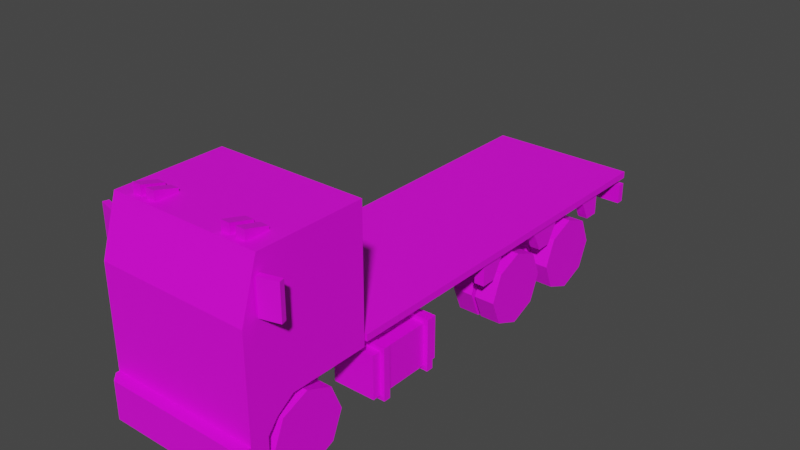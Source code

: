 # Source: Veh_Truck_03_Flat_Red.blend  (saved by Blender 2.90.8; exported with 4.5.12 LTS)
import bpy
from mathutils import Matrix  # noqa: F401  (used for matrix-valued properties, if any)

bpy.ops.wm.read_factory_settings(use_empty=True)
scene = bpy.context.scene
scene.name = 'Scene'

# ---- collections
col_collection = bpy.data.collections.new('Collection'); scene.collection.children.link(col_collection)

# ---- images (referenced by path relative to the original .blend; pixels are not part of the script)
import os
ASSET_DIR = os.environ.get("B2B_ASSET_DIR", "")  # directory of the original .blend (textures are referenced by path, not embedded)
HERE = os.path.dirname(os.path.abspath(__file__))  # packed textures are extracted next to this script under _unpacked/

def load_image(name, relpath, width, height, colorspace="sRGB"):
    """Load a texture the original file referenced (path relative to the .blend, or extracted next to this script)."""
    p = next((c for c in (os.path.join(HERE, relpath), os.path.join(ASSET_DIR, relpath)) if relpath and os.path.exists(c)), "")
    if p:
        img = bpy.data.images.load(p, check_existing=True)
        img.name = name
    else:  # same state as the original file: an image datablock whose file is absent (Cycles renders it pink)
        img = bpy.data.images.new(name, width, height)
        img.source = "FILE"
        img.filepath = "//" + (relpath or name)
    img.colorspace_settings.name = colorspace
    return img
img_city_vehicles_pallete_png = load_image('city_vehicles_pallete.png', 'city_vehicles_pallete.png', 1024, 1024, 'sRGB')

# ---- materials (node trees are filled in below, after node groups)
mat_material = bpy.data.materials.new('Material')
mat_material.use_transparent_shadow = False

# ---- material node trees
mat_material.use_nodes = True; mat_material.node_tree.nodes.clear()
_N = mat_material.node_tree.nodes; _L = mat_material.node_tree.links
n0 = _N.new('ShaderNodeBsdfPrincipled'); n0.name = 'Principled BSDF'; n0.location = (10, 300)
n0.distribution = 'GGX'
n0.subsurface_method = 'BURLEY'
n0.inputs[3].default_value = 1.45
n0.inputs[27].default_value = (0.0, 0.0, 0.0, 1.0)
n0.inputs[28].default_value = 1.0
n1 = _N.new('ShaderNodeOutputMaterial'); n1.name = 'Material Output'; n1.location = (300, 300)
n2 = _N.new('ShaderNodeTexImage'); n2.name = 'Image Texture'; n2.location = (-324, 118)
n2.image = img_city_vehicles_pallete_png
n2.interpolation = 'Closest'
_L.new(n0.outputs[0], n1.inputs[0])
_L.new(n2.outputs[0], n0.inputs[0])
n1.is_active_output = True

# ---- world
world_world = bpy.data.worlds.new('World'); scene.world = world_world
world_world.use_nodes = True; world_world.node_tree.nodes.clear()
_N = world_world.node_tree.nodes; _L = world_world.node_tree.links
n0 = _N.new('ShaderNodeOutputWorld'); n0.name = 'World Output'; n0.location = (300, 300)
n1 = _N.new('ShaderNodeBackground'); n1.name = 'Background'; n1.location = (10, 300)
n1.inputs[0].default_value = (0.05088, 0.05088, 0.05088, 1.0)
_L.new(n1.outputs[0], n0.inputs[0])
n0.is_active_output = True
world_world.color = (0.05088, 0.05088, 0.05088)
world_world.use_sun_shadow = False
world_world.sun_shadow_jitter_overblur = 0.0

# ---- meshes
me_plane = bpy.data.meshes.new('Plane')
me_plane.from_pydata([(0.4551, -2.123, 0.5907), (0.4551, -1.973, 0.6933), (0.6238, -2.229, 1.792), (0.6663, -2.365, 0.4834), (0.6663, -1.277, 1.832), (0.6238, -2.352, 1.402), (0.6663, -1.277, 1.361), (0.4551, -1.277, 0.6933), (0.6663, -1.973, 0.6933), (0.6663, -1.277, 0.6933), (0.4551, -1.277, 0.4834), (0.6663, -2.123, 0.5907), (0.4551, -2.211, 0.4834), (0.4551, -1.887, 0.4834), (0.6663, -2.211, 0.4834), (0.6663, -2.365, 0.1555), (0.4551, -2.211, 0.1555), (0.6663, -2.211, 0.1555), (0.5974, -2.464, 0.4834), (0.6663, -2.395, 0.4834), (0.6663, -2.395, 0.1555), (0.5974, -2.464, 0.1555), (0.3151, -2.211, 0.4834), (0.3151, -1.277, 0.4834), (0.1978, -1.277, 0.2064), (0.1978, -2.193, 0.2064), (0.6663, -1.712, 1.404), (0.6663, -1.712, 1.79), (0.6663, -1.58, 0.6933), (0.6663, -2.185, 1.79), (0.6663, -2.307, 1.404), (0.0425, -2.229, 1.792), (0.0425, -2.352, 1.402), (0.6663, -1.58, 1.832), (0.6663, -2.217, 1.832), (0.6663, -2.365, 1.361), (0.6663, -1.58, 1.361), (0.3541, -2.365, 0.4834), (0.3485, -2.365, 1.031), (0.6663, -2.365, 0.7567), (0.6663, -2.365, 0.5559), (0.3977, -2.365, 0.7567), (0.3977, -2.365, 0.5559), (0.6663, -2.365, 0.5985), (0.3977, -2.365, 0.5985), (0.1042, -2.464, 0.3903), (0.1042, -2.464, 0.2528), (-0.4551, -2.123, 0.5907), (-0.4551, -1.973, 0.6933), (-0.6238, -2.229, 1.792), (-0.6663, -2.365, 0.4834), (-0.6663, -1.277, 1.832), (-0.6238, -2.352, 1.402), (-0.6663, -1.277, 1.361), (0.0, -2.217, 1.832), (0.0, -2.365, 0.4834), (0.0, -1.277, 1.832), (0.0, -1.277, 0.4834), (0.0, -2.365, 1.361), (0.0, -1.277, 1.361), (-0.4551, -1.277, 0.6933), (-0.6663, -1.973, 0.6933), (-0.6663, -1.277, 0.6933), (-0.4551, -1.277, 0.4834), (-0.6663, -2.123, 0.5907), (-0.4551, -2.211, 0.4834), (-0.4551, -1.887, 0.4834), (-0.6663, -2.211, 0.4834), (0.0, -2.211, 0.4834), (0.0, -2.365, 0.1555), (-0.6663, -2.365, 0.1555), (-0.4551, -2.211, 0.1555), (-0.6663, -2.211, 0.1555), (0.0, -2.211, 0.1555), (0.0, -2.464, 0.4834), (0.0, -2.464, 0.1555), (-0.5974, -2.464, 0.4834), (-0.6663, -2.395, 0.4834), (-0.6663, -2.395, 0.1555), (-0.5974, -2.464, 0.1555), (-0.3151, -2.211, 0.4834), (-0.3151, -1.277, 0.4834), (0.0, -2.193, 0.2064), (0.0, -1.277, 0.2064), (-0.1978, -1.277, 0.2064), (-0.1978, -2.193, 0.2064), (0.0, -1.277, 0.6933), (-0.6663, -1.712, 1.404), (-0.6663, -1.712, 1.79), (-0.6663, -1.58, 0.6933), (-0.6663, -2.185, 1.79), (-0.6663, -2.307, 1.404), (-0.0425, -2.229, 1.792), (-0.0425, -2.352, 1.402), (-0.6663, -1.58, 1.832), (-0.6663, -2.217, 1.832), (-0.6663, -2.365, 1.361), (-0.6663, -1.58, 1.361), (-0.3541, -2.365, 0.4834), (0.0, -2.365, 1.031), (-0.3485, -2.365, 1.031), (-0.6663, -2.365, 0.7567), (-0.6663, -2.365, 0.5559), (-0.3977, -2.365, 0.7567), (-0.3977, -2.365, 0.5559), (-0.6663, -2.365, 0.5985), (-0.3977, -2.365, 0.5985), (0.0, -2.464, 0.3903), (0.0, -2.464, 0.2528), (-0.1042, -2.464, 0.3903), (-0.1042, -2.464, 0.2528), (0.1468, -1.294, 0.5162), (0.1468, -1.294, 0.6541), (0.1468, 2.224, 0.5162), (0.1468, 2.224, 0.6541), (0.2365, -1.294, 0.5162), (0.2365, -1.294, 0.6541), (0.2365, 2.224, 0.5162), (0.2365, 2.224, 0.6541), (-0.1468, -1.294, 0.5162), (-0.1468, -1.294, 0.6541), (-0.1468, 2.224, 0.5162), (-0.1468, 2.224, 0.6541), (-0.2365, -1.294, 0.5162), (-0.2365, -1.294, 0.6541), (-0.2365, 2.224, 0.5162), (-0.2365, 2.224, 0.6541), (-0.2917, -1.193, 0.1985), (-0.2917, -1.193, 0.5748), (-0.2917, -0.4874, 0.1985), (-0.2917, -0.4874, 0.5748), (-0.668, -1.193, 0.1985), (-0.668, -1.193, 0.5748), (-0.668, -0.4874, 0.1985), (-0.668, -0.4874, 0.5748), (-0.2539, -1.117, 0.1606), (-0.2539, -1.117, 0.6126), (-0.2539, -1.055, 0.1606), (-0.2539, -1.055, 0.6126), (-0.7059, -1.117, 0.1606), (-0.7059, -1.117, 0.6126), (-0.7059, -1.055, 0.1606), (-0.7059, -1.055, 0.6126), (-0.2539, -0.6252, 0.1606), (-0.2539, -0.6252, 0.6126), (-0.2539, -0.5632, 0.1606), (-0.2539, -0.5632, 0.6126), (-0.7059, -0.6252, 0.1606), (-0.7059, -0.6252, 0.6126), (-0.7059, -0.5632, 0.1606), (-0.7059, -0.5632, 0.6126), (0.1596, 0.4975, 0.228), (0.1596, 0.3873, 0.5514), (0.1596, 0.681, 0.228), (0.1596, 0.7912, 0.5514), (0.2266, 0.4975, 0.228), (0.2266, 0.3873, 0.5514), (0.2266, 0.681, 0.228), (0.2266, 0.7912, 0.5514), (0.1596, 1.274, 0.228), (0.1596, 1.164, 0.5514), (0.1596, 1.457, 0.228), (0.1596, 1.568, 0.5514), (0.2266, 1.274, 0.228), (0.2266, 1.164, 0.5514), (0.2266, 1.457, 0.228), (0.2266, 1.568, 0.5514), (0.1446, 0.5546, 0.2816), (0.1446, 0.5546, 0.3581), (0.1446, 0.6311, 0.2816), (0.1446, 0.6311, 0.3581), (0.5034, 0.5546, 0.2816), (0.5034, 0.5546, 0.3581), (0.5034, 0.6311, 0.2816), (0.5034, 0.6311, 0.3581), (0.1446, 0.5127, 0.2397), (0.1446, 0.5127, 0.4), (0.1446, 0.673, 0.2397), (0.1446, 0.673, 0.4), (-0.1447, 0.5127, 0.2397), (-0.1447, 0.5127, 0.4), (-0.1447, 0.673, 0.2397), (-0.1447, 0.673, 0.4), (-0.1447, 0.5537, 0.2807), (-0.1447, 0.5537, 0.359), (-0.1447, 0.6321, 0.2807), (-0.1447, 0.6321, 0.359), (-0.5046, 0.5537, 0.2807), (-0.5046, 0.5537, 0.359), (-0.5046, 0.6321, 0.2807), (-0.5046, 0.6321, 0.359), (-0.1596, 0.4975, 0.228), (-0.1596, 0.3873, 0.5514), (-0.1596, 0.681, 0.228), (-0.1596, 0.7912, 0.5514), (-0.2266, 0.4975, 0.228), (-0.2266, 0.3873, 0.5514), (-0.2266, 0.681, 0.228), (-0.2266, 0.7912, 0.5514), (-0.1596, 1.274, 0.228), (-0.1596, 1.164, 0.5514), (-0.1596, 1.457, 0.228), (-0.1596, 1.568, 0.5514), (-0.2266, 1.274, 0.228), (-0.2266, 1.164, 0.5514), (-0.2266, 1.457, 0.228), (-0.2266, 1.568, 0.5514), (0.1446, 1.329, 0.2816), (0.1446, 1.329, 0.3581), (0.1446, 1.406, 0.2816), (0.1446, 1.406, 0.3581), (0.5034, 1.329, 0.2816), (0.5034, 1.329, 0.3581), (0.5034, 1.406, 0.2816), (0.5034, 1.406, 0.3581), (0.1446, 1.287, 0.2397), (0.1446, 1.287, 0.4), (0.1446, 1.448, 0.2397), (0.1446, 1.448, 0.4), (-0.1447, 1.287, 0.2397), (-0.1447, 1.287, 0.4), (-0.1447, 1.448, 0.2397), (-0.1447, 1.448, 0.4), (-0.1447, 1.328, 0.2807), (-0.1447, 1.328, 0.359), (-0.1447, 1.407, 0.2807), (-0.1447, 1.407, 0.359), (-0.5046, 1.328, 0.2807), (-0.5046, 1.328, 0.359), (-0.5046, 1.407, 0.2807), (-0.5046, 1.407, 0.359), (0.4587, 2.272, 0.5825), (0.3361, 2.272, 0.5825), (0.5851, 2.272, 0.5825), (0.6696, 2.204, 0.4949), (0.6696, 2.204, 0.6702), (0.6696, 2.272, 0.4949), (0.6696, 2.272, 0.6702), (0.08782, 2.272, 0.6399), (0.08782, 2.272, 0.53), (0.4075, 2.272, 0.5529), (0.5339, 2.272, 0.5529), (0.5851, 2.272, 0.5233), (0.6364, 2.272, 0.6121), (0.2849, 2.272, 0.6121), (0.3874, 2.272, 0.6121), (0.2849, 2.272, 0.5775), (0.3874, 2.272, 0.5529), (0.2849, 2.272, 0.5529), (0.6364, 2.272, 0.5529), (0.6364, 2.272, 0.6082), (0.51, 2.272, 0.5529), (0.51, 2.272, 0.6121), (0.5851, 2.272, 0.6417), (0.5339, 2.272, 0.6121), (0.3361, 2.272, 0.6417), (0.4587, 2.272, 0.5233), (0.4587, 2.272, 0.6417), (0.3361, 2.272, 0.5233), (0.4075, 2.272, 0.6121), (-0.4587, 2.272, 0.5825), (-0.3361, 2.272, 0.5825), (-0.5851, 2.272, 0.5825), (0.0, 2.204, 0.4949), (0.0, 2.204, 0.6702), (0.0, 2.272, 0.4949), (0.0, 2.272, 0.6702), (-0.6696, 2.204, 0.4949), (-0.6696, 2.204, 0.6702), (-0.6696, 2.272, 0.4949), (-0.6696, 2.272, 0.6702), (0.0, 2.272, 0.6399), (0.0, 2.272, 0.53), (-0.08782, 2.272, 0.6399), (-0.08782, 2.272, 0.53), (-0.4075, 2.272, 0.5529), (-0.5339, 2.272, 0.5529), (-0.5851, 2.272, 0.5233), (-0.6364, 2.272, 0.6121), (-0.2849, 2.272, 0.6121), (-0.3874, 2.272, 0.6121), (-0.2849, 2.272, 0.5775), (-0.3874, 2.272, 0.5529), (-0.2849, 2.272, 0.5529), (-0.6364, 2.272, 0.5529), (-0.6364, 2.272, 0.6082), (-0.51, 2.272, 0.5529), (-0.51, 2.272, 0.6121), (-0.5851, 2.272, 0.6417), (-0.5339, 2.272, 0.6121), (-0.3361, 2.272, 0.6417), (-0.4587, 2.272, 0.5233), (-0.4587, 2.272, 0.6417), (-0.3361, 2.272, 0.5233), (-0.4075, 2.272, 0.6121), (-0.1933, -0.04425, 0.5259), (-0.1933, -0.04425, 0.6449), (-0.1933, 0.04425, 0.5259), (-0.1933, 0.04425, 0.6449), (0.1933, -0.04425, 0.5259), (0.1933, -0.04425, 0.6449), (0.1933, 0.04425, 0.5259), (0.1933, 0.04425, 0.6449), (-0.1933, 0.5521, 0.5259), (-0.1933, 0.5521, 0.6449), (-0.1933, 0.6406, 0.5259), (-0.1933, 0.6406, 0.6449), (0.1933, 0.5521, 0.5259), (0.1933, 0.5521, 0.6449), (0.1933, 0.6406, 0.5259), (0.1933, 0.6406, 0.6449), (-0.1933, 1.821, 0.5259), (-0.1933, 1.821, 0.6449), (-0.1933, 1.91, 0.5259), (-0.1933, 1.91, 0.6449), (0.1933, 1.821, 0.5259), (0.1933, 1.821, 0.6449), (0.1933, 1.91, 0.5259), (0.1933, 1.91, 0.6449), (-0.1933, 1.323, 0.5259), (-0.1933, 1.323, 0.6449), (-0.1933, 1.412, 0.5259), (-0.1933, 1.412, 0.6449), (0.1933, 1.323, 0.5259), (0.1933, 1.323, 0.6449), (0.1933, 1.412, 0.5259), (0.1933, 1.412, 0.6449), (0.1636, -0.03757, 0.6517), (0.1636, -0.03757, 0.7327), (0.1636, 0.04163, 0.6517), (0.1636, 0.04163, 0.7327), (0.2197, -0.03757, 0.6517), (0.2197, -0.03757, 0.7327), (0.2197, 0.04163, 0.6517), (0.2197, 0.04163, 0.7327), (0.1636, -1.119, 0.6517), (0.1636, -1.119, 0.7327), (0.1636, -1.039, 0.6517), (0.1636, -1.039, 0.7327), (0.2197, -1.119, 0.6517), (0.2197, -1.119, 0.7327), (0.2197, -1.039, 0.6517), (0.2197, -1.039, 0.7327), (0.1636, -0.6363, 0.6517), (0.1636, -0.6363, 0.7327), (0.1636, -0.5571, 0.6517), (0.1636, -0.5571, 0.7327), (0.2197, -0.6363, 0.6517), (0.2197, -0.6363, 0.7327), (0.2197, -0.5571, 0.6517), (0.2197, -0.5571, 0.7327), (0.1636, 0.5577, 0.6517), (0.1636, 0.5577, 0.7327), (0.1636, 0.6369, 0.6517), (0.1636, 0.6369, 0.7327), (0.2197, 0.5577, 0.6517), (0.2197, 0.5577, 0.7327), (0.2197, 0.6369, 0.6517), (0.2197, 0.6369, 0.7327), (0.1636, 1.328, 0.6517), (0.1636, 1.328, 0.7327), (0.1636, 1.407, 0.6517), (0.1636, 1.407, 0.7327), (0.2197, 1.328, 0.6517), (0.2197, 1.328, 0.7327), (0.2197, 1.407, 0.6517), (0.2197, 1.407, 0.7327), (0.1636, 1.825, 0.6517), (0.1636, 1.825, 0.7327), (0.1636, 1.905, 0.6517), (0.1636, 1.905, 0.7327), (0.2197, 1.825, 0.6517), (0.2197, 1.825, 0.7327), (0.2197, 1.905, 0.6517), (0.2197, 1.905, 0.7327), (-0.1636, -0.03757, 0.6517), (-0.1636, -0.03757, 0.7327), (-0.1636, 0.04163, 0.6517), (-0.1636, 0.04163, 0.7327), (-0.2197, -0.03757, 0.6517), (-0.2197, -0.03757, 0.7327), (-0.2197, 0.04163, 0.6517), (-0.2197, 0.04163, 0.7327), (-0.1636, -1.119, 0.6517), (-0.1636, -1.119, 0.7327), (-0.1636, -1.039, 0.6517), (-0.1636, -1.039, 0.7327), (-0.2197, -1.119, 0.6517), (-0.2197, -1.119, 0.7327), (-0.2197, -1.039, 0.6517), (-0.2197, -1.039, 0.7327), (-0.1636, -0.6363, 0.6517), (-0.1636, -0.6363, 0.7327), (-0.1636, -0.5571, 0.6517), (-0.1636, -0.5571, 0.7327), (-0.2197, -0.6363, 0.6517), (-0.2197, -0.6363, 0.7327), (-0.2197, -0.5571, 0.6517), (-0.2197, -0.5571, 0.7327), (-0.1636, 0.5577, 0.6517), (-0.1636, 0.5577, 0.7327), (-0.1636, 0.6369, 0.6517), (-0.1636, 0.6369, 0.7327), (-0.2197, 0.5577, 0.6517), (-0.2197, 0.5577, 0.7327), (-0.2197, 0.6369, 0.6517), (-0.2197, 0.6369, 0.7327), (-0.1636, 1.328, 0.6517), (-0.1636, 1.328, 0.7327), (-0.1636, 1.407, 0.6517), (-0.1636, 1.407, 0.7327), (-0.2197, 1.328, 0.6517), (-0.2197, 1.328, 0.7327), (-0.2197, 1.407, 0.6517), (-0.2197, 1.407, 0.7327), (-0.1636, 1.825, 0.6517), (-0.1636, 1.825, 0.7327), (-0.1636, 1.905, 0.6517), (-0.1636, 1.905, 0.7327), (-0.2197, 1.825, 0.6517), (-0.2197, 1.825, 0.7327), (-0.2197, 1.905, 0.6517), (-0.2197, 1.905, 0.7327), (-0.67, -1.252, 0.7256), (-0.67, -1.252, 0.7853), (0.67, -1.252, 0.7256), (0.67, -1.252, 0.7853), (0.5636, 0.1454, 0.532), (0.5636, 0.1454, 0.7359), (0.5636, 0.2787, 0.532), (0.5636, 0.3928, 0.7359), (0.6527, 0.1454, 0.532), (0.6527, 0.1454, 0.7359), (0.6527, 0.2787, 0.532), (0.6527, 0.3928, 0.7359), (0.5636, 0.9349, 0.532), (0.5636, 0.8304, 0.7359), (0.5636, 1.068, 0.532), (0.5636, 1.182, 0.7359), (0.6527, 0.9349, 0.532), (0.6527, 0.8304, 0.7359), (0.6527, 1.068, 0.532), (0.6527, 1.182, 0.7359), (0.5636, 1.69, 0.532), (0.5636, 1.585, 0.7359), (0.5636, 1.823, 0.532), (0.5636, 1.823, 0.7359), (0.6527, 1.69, 0.532), (0.6527, 1.585, 0.7359), (0.6527, 1.823, 0.532), (0.6527, 1.823, 0.7359), (-0.5636, 0.1454, 0.532), (-0.5636, 0.1454, 0.7359), (-0.5636, 0.2787, 0.532), (-0.5636, 0.3928, 0.7359), (-0.6527, 0.1454, 0.532), (-0.6527, 0.1454, 0.7359), (-0.6527, 0.2787, 0.532), (-0.6527, 0.3928, 0.7359), (-0.5636, 0.9349, 0.532), (-0.5636, 0.8304, 0.7359), (-0.5636, 1.068, 0.532), (-0.5636, 1.182, 0.7359), (-0.6527, 0.9349, 0.532), (-0.6527, 0.8304, 0.7359), (-0.6527, 1.068, 0.532), (-0.6527, 1.182, 0.7359), (-0.5636, 1.69, 0.532), (-0.5636, 1.585, 0.7359), (-0.5636, 1.823, 0.532), (-0.5636, 1.823, 0.7359), (-0.6527, 1.69, 0.532), (-0.6527, 1.585, 0.7359), (-0.6527, 1.823, 0.532), (-0.6527, 1.823, 0.7359), (0.2917, -1.193, 0.1985), (0.2917, -1.193, 0.5748), (0.2917, -0.4874, 0.1985), (0.2917, -0.4874, 0.5748), (0.668, -1.193, 0.1985), (0.668, -1.193, 0.5748), (0.668, -0.4874, 0.1985), (0.668, -0.4874, 0.5748), (0.2539, -1.117, 0.1606), (0.2539, -1.117, 0.6126), (0.2539, -1.055, 0.1606), (0.2539, -1.055, 0.6126), (0.7059, -1.117, 0.1606), (0.7059, -1.117, 0.6126), (0.7059, -1.055, 0.1606), (0.7059, -1.055, 0.6126), (0.2539, -0.6252, 0.1606), (0.2539, -0.6252, 0.6126), (0.2539, -0.5632, 0.1606), (0.2539, -0.5632, 0.6126), (0.7059, -0.6252, 0.1606), (0.7059, -0.6252, 0.6126), (0.7059, -0.5632, 0.1606), (0.7059, -0.5632, 0.6126), (-0.1933, -0.6403, 0.5259), (-0.1933, -0.6403, 0.6449), (-0.1933, -0.5518, 0.5259), (-0.1933, -0.5518, 0.6449), (0.1933, -0.6403, 0.5259), (0.1933, -0.6403, 0.6449), (0.1933, -0.5518, 0.5259), (0.1933, -0.5518, 0.6449), (-0.1933, -1.124, 0.5259), (-0.1933, -1.124, 0.6449), (-0.1933, -1.035, 0.5259), (-0.1933, -1.035, 0.6449), (0.1933, -1.124, 0.5259), (0.1933, -1.124, 0.6449), (0.1933, -1.035, 0.5259), (0.1933, -1.035, 0.6449), (-0.5043, -1.886, 0.2816), (-0.5043, -1.886, 0.3581), (-0.5043, -1.809, 0.2816), (-0.5043, -1.809, 0.3581), (0.5043, -1.886, 0.2816), (0.5043, -1.886, 0.3581), (0.5043, -1.809, 0.2816), (0.5043, -1.809, 0.3581), (0.6826, -2.245, 1.395), (0.6826, -2.245, 1.687), (0.6699, -2.197, 1.395), (0.6699, -2.197, 1.687), (0.8418, -2.202, 1.395), (0.8418, -2.202, 1.687), (0.829, -2.154, 1.395), (0.829, -2.154, 1.687), (-0.6826, -2.245, 1.395), (-0.6826, -2.245, 1.687), (-0.6699, -2.197, 1.395), (-0.6699, -2.197, 1.687), (-0.8418, -2.202, 1.395), (-0.8418, -2.202, 1.687), (-0.829, -2.154, 1.395), (-0.829, -2.154, 1.687), (0.4472, -2.167, 1.83), (0.4587, -2.167, 1.904), (0.4472, -1.966, 1.83), (0.4472, -1.966, 1.861), (0.5259, -2.167, 1.83), (0.5144, -2.167, 1.904), (0.5259, -1.966, 1.83), (0.5259, -1.966, 1.861), (0.3143, -2.167, 1.83), (0.3258, -2.167, 1.904), (0.3143, -1.966, 1.83), (0.3143, -1.966, 1.861), (0.393, -2.167, 1.83), (0.3815, -2.167, 1.904), (0.393, -1.966, 1.83), (0.393, -1.966, 1.861), (-0.4472, -2.167, 1.83), (-0.4587, -2.167, 1.904), (-0.4472, -1.966, 1.83), (-0.4472, -1.966, 1.861), (-0.5259, -2.167, 1.83), (-0.5144, -2.167, 1.904), (-0.5259, -1.966, 1.83), (-0.5259, -1.966, 1.861), (-0.3143, -2.167, 1.83), (-0.3258, -2.167, 1.904), (-0.3143, -1.966, 1.83), (-0.3143, -1.966, 1.861), (-0.393, -2.167, 1.83), (-0.3815, -2.167, 1.904), (-0.393, -1.966, 1.83), (-0.393, -1.966, 1.861), (-0.67, 2.272, 0.7853), (-0.67, 2.272, 0.7256), (0.67, 2.272, 0.7256), (0.67, 2.272, 0.7853), (0.4472, -2.167, 1.915), (0.4587, -2.167, 1.841), (0.5259, -2.167, 1.915), (0.3143, -2.167, 1.915), (0.5144, -2.167, 1.841), (0.3258, -2.167, 1.841), (0.393, -2.167, 1.915), (-0.4472, -2.167, 1.915), (0.3815, -2.167, 1.841), (-0.4587, -2.167, 1.841), (-0.5259, -2.167, 1.915), (-0.3143, -2.167, 1.915), (-0.5144, -2.167, 1.841), (-0.3258, -2.167, 1.841), (-0.393, -2.167, 1.915), (-0.3815, -2.167, 1.841)], [], [(0, 1, 8, 11), (1, 7, 9, 28, 8), (35, 39, 43, 40, 3, 14, 11, 8, 28, 36), (29, 30, 26, 27), (6, 9, 7, 86, 59), (4, 6, 59, 56), (3, 40, 42, 44, 41, 39, 35, 58, 99, 38, 37), (5, 2, 31, 32), (34, 33, 4, 56, 54), (13, 0, 12), (13, 1, 0), (13, 7, 1), (12, 0, 11, 14), (7, 13, 10), (10, 13, 12, 22, 23), (73, 16, 17, 15, 69), (12, 14, 17, 16), (68, 22, 12, 16, 73), (14, 3, 15, 17), (15, 3, 19, 20), (69, 15, 20, 21, 75), (18, 74, 107, 45, 46, 108, 75, 21), (20, 19, 18, 21), (3, 37, 55, 74, 18, 19), (24, 25, 82, 83), (22, 68, 82, 25), (23, 22, 25, 24), (57, 23, 24, 83), (86, 7, 10, 23, 57), (33, 36, 6, 4), (36, 28, 9, 6), (2, 5, 35, 34), (32, 31, 54, 58), (5, 32, 58, 35), (31, 2, 34, 54), (29, 27, 33, 34), (30, 29, 34, 35), (26, 30, 35, 36), (27, 26, 36, 33), (37, 38, 99, 55), (43, 44, 42, 40), (41, 44, 43, 39), (108, 46, 45, 107), (47, 64, 61, 48), (48, 61, 89, 62, 60), (96, 97, 89, 61, 64, 67, 50, 102, 105, 101), (90, 88, 87, 91), (53, 59, 86, 60, 62), (51, 56, 59, 53), (50, 98, 100, 99, 58, 96, 101, 103, 106, 104, 102), (52, 93, 92, 49), (95, 54, 56, 51, 94), (66, 65, 47), (66, 47, 48), (66, 48, 60), (65, 67, 64, 47), (60, 63, 66), (63, 81, 80, 65, 66), (73, 69, 70, 72, 71), (65, 71, 72, 67), (68, 73, 71, 65, 80), (67, 72, 70, 50), (70, 78, 77, 50), (69, 75, 79, 78, 70), (76, 79, 75, 108, 110, 109, 107, 74), (78, 79, 76, 77), (50, 77, 76, 74, 55, 98), (84, 83, 82, 85), (80, 85, 82, 68), (81, 84, 85, 80), (57, 83, 84, 81), (86, 57, 81, 63, 60), (94, 51, 53, 97), (97, 53, 62, 89), (49, 95, 96, 52), (93, 58, 54, 92), (52, 96, 58, 93), (92, 54, 95, 49), (90, 95, 94, 88), (91, 96, 95, 90), (87, 97, 96, 91), (88, 94, 97, 87), (98, 55, 99, 100), (105, 102, 104, 106), (103, 101, 105, 106), (108, 107, 109, 110), (111, 112, 114, 113), (113, 114, 118, 117), (117, 118, 116, 115), (113, 117, 115, 111), (118, 114, 112, 116), (119, 121, 122, 120), (121, 125, 126, 122), (125, 123, 124, 126), (121, 119, 123, 125), (126, 124, 120, 122), (127, 129, 130, 128), (129, 133, 134, 130), (133, 131, 132, 134), (131, 127, 128, 132), (129, 127, 131, 133), (134, 132, 128, 130), (135, 137, 138, 136), (137, 141, 142, 138), (141, 139, 140, 142), (139, 135, 136, 140), (137, 135, 139, 141), (142, 140, 136, 138), (143, 145, 146, 144), (145, 149, 150, 146), (149, 147, 148, 150), (147, 143, 144, 148), (145, 143, 147, 149), (150, 148, 144, 146), (151, 152, 154, 153), (153, 154, 158, 157), (157, 158, 156, 155), (155, 156, 152, 151), (153, 157, 155, 151), (158, 154, 152, 156), (159, 160, 162, 161), (161, 162, 166, 165), (165, 166, 164, 163), (163, 164, 160, 159), (161, 165, 163, 159), (166, 162, 160, 164), (169, 170, 174, 173), (171, 172, 168, 167), (169, 173, 171, 167), (174, 170, 168, 172), (170, 169, 177, 178), (167, 168, 176, 175), (168, 170, 178, 176), (169, 167, 175, 177), (176, 178, 182, 180), (177, 175, 179, 181), (178, 177, 181, 182), (175, 176, 180, 179), (182, 181, 185, 186), (179, 180, 184, 183), (180, 182, 186, 184), (181, 179, 183, 185), (184, 186, 190, 188), (185, 183, 187, 189), (186, 185, 189, 190), (183, 184, 188, 187), (191, 193, 194, 192), (193, 197, 198, 194), (197, 195, 196, 198), (195, 191, 192, 196), (193, 191, 195, 197), (198, 196, 192, 194), (199, 201, 202, 200), (201, 205, 206, 202), (205, 203, 204, 206), (203, 199, 200, 204), (201, 199, 203, 205), (206, 204, 200, 202), (209, 210, 214, 213), (211, 212, 208, 207), (209, 213, 211, 207), (214, 210, 208, 212), (210, 209, 217, 218), (207, 208, 216, 215), (208, 210, 218, 216), (209, 207, 215, 217), (216, 218, 222, 220), (217, 215, 219, 221), (218, 217, 221, 222), (215, 216, 220, 219), (222, 221, 225, 226), (219, 220, 224, 223), (220, 222, 226, 224), (221, 219, 223, 225), (224, 226, 230, 228), (225, 223, 227, 229), (226, 225, 229, 230), (223, 224, 228, 227), (252, 251, 231), (257, 252, 231), (265, 272, 239, 246, 248, 258, 247, 240, 256, 251, 241, 242, 249, 250, 237, 236), (236, 237, 235, 234), (234, 235, 264, 263), (265, 236, 234, 263), (237, 266, 264, 235), (271, 238, 239, 272), (250, 249, 233), (251, 256, 231), (248, 246, 232), (241, 254, 233), (259, 257, 231), (245, 247, 232), (255, 245, 232), (253, 243, 233), (246, 244, 232), (237, 250, 243, 253, 254, 241, 251, 252, 257, 259, 240, 247, 245, 255, 244, 246, 239, 238, 271, 266), (254, 253, 233), (240, 259, 231), (244, 255, 232), (243, 250, 233), (247, 258, 232), (242, 241, 233), (249, 242, 233), (258, 248, 232), (256, 240, 231), (287, 260, 286), (292, 260, 287), (265, 269, 270, 285, 284, 277, 276, 286, 291, 275, 282, 293, 283, 281, 274, 272), (269, 267, 268, 270), (267, 263, 264, 268), (265, 263, 267, 269), (270, 268, 264, 266), (271, 272, 274, 273), (285, 262, 284), (286, 260, 291), (283, 261, 281), (276, 262, 289), (294, 260, 292), (280, 261, 282), (290, 261, 280), (288, 262, 278), (281, 261, 279), (270, 266, 271, 273, 274, 281, 279, 290, 280, 282, 275, 294, 292, 287, 286, 276, 289, 288, 278, 285), (289, 262, 288), (275, 260, 294), (279, 261, 290), (278, 262, 285), (282, 261, 293), (277, 262, 276), (284, 262, 277), (293, 261, 283), (291, 260, 275), (295, 296, 298, 297), (297, 298, 302, 301), (301, 302, 300, 299), (299, 300, 296, 295), (297, 301, 299, 295), (302, 298, 296, 300), (303, 304, 306, 305), (305, 306, 310, 309), (309, 310, 308, 307), (307, 308, 304, 303), (305, 309, 307, 303), (310, 306, 304, 308), (311, 312, 314, 313), (313, 314, 318, 317), (317, 318, 316, 315), (315, 316, 312, 311), (313, 317, 315, 311), (318, 314, 312, 316), (319, 320, 322, 321), (321, 322, 326, 325), (325, 326, 324, 323), (323, 324, 320, 319), (321, 325, 323, 319), (326, 322, 320, 324), (327, 328, 330, 329), (329, 330, 334, 333), (333, 334, 332, 331), (331, 332, 328, 327), (335, 336, 338, 337), (337, 338, 342, 341), (341, 342, 340, 339), (339, 340, 336, 335), (343, 344, 346, 345), (345, 346, 350, 349), (349, 350, 348, 347), (347, 348, 344, 343), (351, 352, 354, 353), (353, 354, 358, 357), (357, 358, 356, 355), (355, 356, 352, 351), (359, 360, 362, 361), (361, 362, 366, 365), (365, 366, 364, 363), (363, 364, 360, 359), (367, 368, 370, 369), (369, 370, 374, 373), (373, 374, 372, 371), (371, 372, 368, 367), (375, 377, 378, 376), (377, 381, 382, 378), (381, 379, 380, 382), (379, 375, 376, 380), (383, 385, 386, 384), (385, 389, 390, 386), (389, 387, 388, 390), (387, 383, 384, 388), (391, 393, 394, 392), (393, 397, 398, 394), (397, 395, 396, 398), (395, 391, 392, 396), (399, 401, 402, 400), (401, 405, 406, 402), (405, 403, 404, 406), (403, 399, 400, 404), (407, 409, 410, 408), (409, 413, 414, 410), (413, 411, 412, 414), (411, 407, 408, 412), (415, 417, 418, 416), (417, 421, 422, 418), (421, 419, 420, 422), (419, 415, 416, 420), (423, 424, 571, 572), (573, 574, 426, 425), (572, 573, 425, 423), (425, 426, 424, 423), (427, 428, 430, 429), (429, 430, 434, 433), (433, 434, 432, 431), (431, 432, 428, 427), (429, 433, 431, 427), (434, 430, 428, 432), (435, 436, 438, 437), (437, 438, 442, 441), (441, 442, 440, 439), (439, 440, 436, 435), (437, 441, 439, 435), (442, 438, 436, 440), (443, 444, 446, 445), (445, 446, 450, 449), (449, 450, 448, 447), (447, 448, 444, 443), (445, 449, 447, 443), (450, 446, 444, 448), (451, 453, 454, 452), (453, 457, 458, 454), (457, 455, 456, 458), (455, 451, 452, 456), (453, 451, 455, 457), (458, 456, 452, 454), (459, 461, 462, 460), (461, 465, 466, 462), (465, 463, 464, 466), (463, 459, 460, 464), (461, 459, 463, 465), (466, 464, 460, 462), (467, 469, 470, 468), (469, 473, 474, 470), (473, 471, 472, 474), (471, 467, 468, 472), (469, 467, 471, 473), (474, 472, 468, 470), (475, 476, 478, 477), (477, 478, 482, 481), (481, 482, 480, 479), (479, 480, 476, 475), (477, 481, 479, 475), (482, 478, 476, 480), (483, 484, 486, 485), (485, 486, 490, 489), (489, 490, 488, 487), (487, 488, 484, 483), (485, 489, 487, 483), (490, 486, 484, 488), (491, 492, 494, 493), (493, 494, 498, 497), (497, 498, 496, 495), (495, 496, 492, 491), (493, 497, 495, 491), (498, 494, 492, 496), (499, 500, 502, 501), (501, 502, 506, 505), (505, 506, 504, 503), (503, 504, 500, 499), (501, 505, 503, 499), (506, 502, 500, 504), (507, 508, 510, 509), (509, 510, 514, 513), (513, 514, 512, 511), (511, 512, 508, 507), (509, 513, 511, 507), (514, 510, 508, 512), (517, 518, 522, 521), (519, 520, 516, 515), (517, 521, 519, 515), (522, 518, 516, 520), (523, 524, 526, 525), (525, 526, 530, 529), (529, 530, 528, 527), (527, 528, 524, 523), (525, 529, 527, 523), (530, 526, 524, 528), (531, 533, 534, 532), (533, 537, 538, 534), (537, 535, 536, 538), (535, 531, 532, 536), (533, 531, 535, 537), (538, 536, 532, 534), (539, 575, 542, 541), (541, 542, 546, 545), (545, 546, 577, 543), (579, 544, 540, 576), (546, 542, 575, 577), (547, 578, 550, 549), (549, 550, 554, 553), (553, 554, 581, 551), (583, 552, 548, 580), (554, 550, 578, 581), (555, 557, 558, 582), (557, 561, 562, 558), (561, 559, 585, 562), (587, 584, 556, 560), (562, 585, 582, 558), (563, 565, 566, 586), (565, 569, 570, 566), (569, 567, 589, 570), (590, 588, 564, 568), (570, 589, 586, 566), (574, 571, 424, 426), (574, 573, 572, 571), (576, 540, 575, 539), (544, 579, 543, 577), (579, 576, 539, 543), (540, 544, 577, 575), (580, 548, 578, 547), (552, 583, 551, 581), (583, 580, 547, 551), (548, 552, 581, 578), (556, 584, 555, 582), (587, 560, 585, 559), (584, 587, 559, 555), (560, 556, 582, 585), (564, 588, 563, 586), (590, 568, 589, 567), (588, 590, 567, 563), (568, 564, 586, 589)])
_uv = me_plane.uv_layers.new(name='UVMap')
_uv.uv.foreach_set('vector', [0.2194, 0.03417, 0.2194, 0.03391, 0.2197, 0.03391, 0.2197, 0.03417, 0.2194, 0.03391, 0.2194, 0.0327, 0.2197, 0.0327, 0.2197, 0.03323, 0.2197, 0.03391, 0.2498, 0.8847, 0.2498, 0.8825, 0.2498, 0.8819, 0.2498, 0.8817, 0.2498, 0.8815, 0.2504, 0.8815, 0.2507, 0.8818, 0.2513, 0.8822, 0.2528, 0.8822, 0.2528, 0.8847, 0.1198, 0.03938, 0.119, 0.03669, 0.1232, 0.03669, 0.1232, 0.03938, 0.2547, 0.8698, 0.2547, 0.8722, 0.2539, 0.8722, 0.2522, 0.8722, 0.2522, 0.8698, 0.2547, 0.868, 0.2547, 0.8698, 0.2522, 0.8698, 0.2522, 0.868, 0.2447, 0.886, 0.2447, 0.8858, 0.2457, 0.8858, 0.2457, 0.8856, 0.2457, 0.885, 0.2447, 0.885, 0.2447, 0.8828, 0.2472, 0.8828, 0.2472, 0.884, 0.2459, 0.884, 0.2459, 0.886, 0.1093, 0.03253, 0.1093, 0.02981, 0.1134, 0.02981, 0.1134, 0.03253, 0.2539, 0.8802, 0.2563, 0.8802, 0.2574, 0.8802, 0.2574, 0.8827, 0.2539, 0.8827, 0.2197, 0.03003, 0.2196, 0.02963, 0.2197, 0.02947, 0.2197, 0.03003, 0.2194, 0.02989, 0.2196, 0.02963, 0.2197, 0.03003, 0.2194, 0.03109, 0.2194, 0.02989, 0.2154, 0.032, 0.2152, 0.032, 0.2152, 0.03164, 0.2154, 0.03164, 0.2194, 0.03109, 0.2197, 0.03003, 0.2197, 0.03109, 0.2139, 0.04008, 0.2139, 0.03903, 0.2139, 0.03847, 0.2142, 0.03847, 0.2142, 0.04008, 0.8101, 0.1138, 0.8101, 0.1129, 0.8101, 0.1125, 0.8104, 0.1125, 0.8104, 0.1138, 0.2154, 0.032, 0.2154, 0.03164, 0.216, 0.03164, 0.216, 0.032, 0.2154, 0.03279, 0.2154, 0.03224, 0.2154, 0.032, 0.216, 0.032, 0.216, 0.03279, 0.8139, 0.1127, 0.8136, 0.1127, 0.8136, 0.1121, 0.8139, 0.1121, 0.8136, 0.1121, 0.8136, 0.1127, 0.8135, 0.1127, 0.8135, 0.1121, 0.8104, 0.1138, 0.8104, 0.1125, 0.8105, 0.1125, 0.8106, 0.1127, 0.8106, 0.1138, 0.8162, 0.1079, 0.8162, 0.1067, 0.8164, 0.1067, 0.8164, 0.1069, 0.8166, 0.1069, 0.8166, 0.1067, 0.8168, 0.1067, 0.8168, 0.1079, 0.8168, 0.108, 0.8162, 0.108, 0.8162, 0.1079, 0.8168, 0.1079, 0.8208, 0.1159, 0.8208, 0.1153, 0.8208, 0.1146, 0.821, 0.1146, 0.821, 0.1158, 0.8209, 0.1159, 0.2092, 0.03492, 0.2092, 0.0365, 0.2088, 0.0365, 0.2088, 0.03492, 0.2176, 0.02267, 0.2176, 0.03081, 0.2104, 0.03081, 0.2104, 0.02569, 0.2162, 0.03845, 0.2162, 0.03684, 0.2167, 0.03687, 0.2167, 0.03845, 0.2143, 0.03116, 0.2148, 0.03116, 0.2146, 0.03164, 0.2143, 0.03164, 0.2143, 0.03079, 0.2151, 0.03079, 0.2151, 0.03116, 0.2148, 0.03116, 0.2143, 0.03116, 0.2528, 0.8864, 0.2528, 0.8847, 0.2539, 0.8847, 0.2539, 0.8864, 0.2528, 0.8847, 0.2528, 0.8822, 0.2539, 0.8822, 0.2539, 0.8847, 0.2449, 0.8812, 0.2449, 0.8826, 0.2447, 0.8828, 0.2447, 0.8811, 0.2471, 0.8826, 0.2471, 0.8812, 0.2472, 0.8811, 0.2472, 0.8828, 0.2449, 0.8826, 0.2471, 0.8826, 0.2472, 0.8828, 0.2447, 0.8828, 0.2471, 0.8812, 0.2449, 0.8812, 0.2447, 0.8811, 0.2472, 0.8811, 0.2505, 0.8863, 0.2523, 0.8863, 0.2528, 0.8864, 0.2504, 0.8864, 0.2501, 0.8849, 0.2505, 0.8863, 0.2504, 0.8864, 0.2498, 0.8847, 0.2523, 0.8849, 0.2501, 0.8849, 0.2498, 0.8847, 0.2528, 0.8847, 0.2523, 0.8863, 0.2523, 0.8849, 0.2528, 0.8847, 0.2528, 0.8864, 0.1178, 0.03221, 0.1179, 0.02732, 0.121, 0.02732, 0.121, 0.03221, 0.8717, 0.5712, 0.8759, 0.5712, 0.8759, 0.5719, 0.8717, 0.5719, 0.9775, 0.497, 0.9775, 0.4998, 0.9728, 0.4998, 0.9728, 0.497, 0.5243, 0.04676, 0.5243, 0.0511, 0.5185, 0.0511, 0.5185, 0.04676, 0.2166, 0.03992, 0.2162, 0.03992, 0.2162, 0.03966, 0.2166, 0.03966, 0.2166, 0.03966, 0.2162, 0.03966, 0.2162, 0.03898, 0.2162, 0.03845, 0.2166, 0.03845, 0.2538, 0.8785, 0.2509, 0.8785, 0.2509, 0.876, 0.2523, 0.876, 0.2529, 0.8756, 0.2532, 0.8752, 0.2538, 0.8752, 0.2538, 0.8755, 0.2538, 0.8757, 0.2538, 0.8763, 0.1248, 0.02769, 0.1214, 0.02769, 0.1214, 0.025, 0.1256, 0.025, 0.2497, 0.8698, 0.2522, 0.8698, 0.2522, 0.8722, 0.2505, 0.8722, 0.2497, 0.8722, 0.2497, 0.868, 0.2522, 0.868, 0.2522, 0.8698, 0.2497, 0.8698, 0.2497, 0.886, 0.2485, 0.886, 0.2485, 0.884, 0.2472, 0.884, 0.2472, 0.8828, 0.2497, 0.8828, 0.2497, 0.885, 0.2487, 0.885, 0.2487, 0.8856, 0.2487, 0.8858, 0.2497, 0.8858, 0.118, 0.03253, 0.114, 0.03253, 0.114, 0.02981, 0.118, 0.02981, 0.2539, 0.8852, 0.2539, 0.8827, 0.2574, 0.8827, 0.2574, 0.8852, 0.2563, 0.8852, 0.2194, 0.03165, 0.2194, 0.03109, 0.2196, 0.03124, 0.2194, 0.03165, 0.2196, 0.03124, 0.2197, 0.0315, 0.2194, 0.03165, 0.2197, 0.0315, 0.2197, 0.0327, 0.2154, 0.03357, 0.2154, 0.03394, 0.2152, 0.03394, 0.2152, 0.03357, 0.2197, 0.0327, 0.2194, 0.0327, 0.2194, 0.03165, 0.2195, 0.03787, 0.2197, 0.03787, 0.2197, 0.03949, 0.2195, 0.03949, 0.2195, 0.03893, 0.8101, 0.1138, 0.8104, 0.1138, 0.8104, 0.1152, 0.8101, 0.1152, 0.8101, 0.1148, 0.2154, 0.03357, 0.216, 0.03357, 0.216, 0.03394, 0.2154, 0.03394, 0.2154, 0.03279, 0.216, 0.03279, 0.216, 0.03357, 0.2154, 0.03357, 0.2154, 0.03333, 0.8154, 0.1094, 0.8154, 0.1087, 0.8157, 0.1087, 0.8157, 0.1094, 0.8157, 0.1087, 0.8157, 0.1087, 0.8157, 0.1094, 0.8157, 0.1094, 0.8104, 0.1138, 0.8106, 0.1138, 0.8106, 0.115, 0.8105, 0.1152, 0.8104, 0.1152, 0.8162, 0.1055, 0.8168, 0.1055, 0.8168, 0.1067, 0.8166, 0.1067, 0.8166, 0.1065, 0.8164, 0.1065, 0.8164, 0.1067, 0.8162, 0.1067, 0.8157, 0.1087, 0.8159, 0.1087, 0.8159, 0.1094, 0.8157, 0.1094, 0.8208, 0.1133, 0.8209, 0.1133, 0.821, 0.1134, 0.821, 0.1146, 0.8208, 0.1146, 0.8208, 0.1139, 0.2085, 0.03492, 0.2088, 0.03492, 0.2088, 0.0365, 0.2085, 0.0365, 0.2176, 0.03896, 0.2104, 0.03592, 0.2104, 0.03081, 0.2176, 0.03081, 0.2181, 0.02928, 0.2186, 0.02928, 0.2186, 0.03086, 0.2181, 0.03089, 0.2143, 0.03116, 0.2143, 0.03164, 0.2139, 0.03164, 0.2137, 0.03116, 0.2143, 0.03079, 0.2143, 0.03116, 0.2137, 0.03116, 0.2135, 0.03116, 0.2135, 0.03079, 0.2509, 0.8802, 0.2497, 0.8802, 0.2497, 0.8785, 0.2509, 0.8785, 0.2509, 0.8785, 0.2497, 0.8785, 0.2497, 0.876, 0.2509, 0.876, 0.2495, 0.8812, 0.2497, 0.8811, 0.2497, 0.8828, 0.2495, 0.8826, 0.2474, 0.8826, 0.2472, 0.8828, 0.2472, 0.8811, 0.2474, 0.8812, 0.2495, 0.8826, 0.2497, 0.8828, 0.2472, 0.8828, 0.2474, 0.8826, 0.2474, 0.8812, 0.2472, 0.8811, 0.2497, 0.8811, 0.2495, 0.8812, 0.2531, 0.8801, 0.2532, 0.8802, 0.2509, 0.8802, 0.2514, 0.8801, 0.2536, 0.8787, 0.2538, 0.8785, 0.2532, 0.8802, 0.2531, 0.8801, 0.2514, 0.8787, 0.2509, 0.8785, 0.2538, 0.8785, 0.2536, 0.8787, 0.2514, 0.8801, 0.2509, 0.8802, 0.2509, 0.8785, 0.2514, 0.8787, 0.1242, 0.03221, 0.121, 0.03221, 0.121, 0.02732, 0.1241, 0.02732, 0.8926, 0.5712, 0.8926, 0.5719, 0.8884, 0.5719, 0.8884, 0.5712, 0.9914, 0.497, 0.9961, 0.497, 0.9961, 0.4998, 0.9914, 0.4998, 0.5243, 0.04676, 0.5185, 0.04676, 0.5185, 0.04241, 0.5243, 0.04241, 0.2174, 0.04062, 0.2172, 0.04062, 0.2172, 0.03453, 0.2174, 0.03453, 0.219, 0.04076, 0.219, 0.04052, 0.2192, 0.04052, 0.2192, 0.04076, 0.2169, 0.04062, 0.2167, 0.04062, 0.2167, 0.03453, 0.2169, 0.03453, 0.2187, 0.02949, 0.2189, 0.02949, 0.2189, 0.03557, 0.2187, 0.03557, 0.219, 0.02949, 0.2192, 0.02949, 0.2192, 0.03557, 0.219, 0.03557, 0.2172, 0.03453, 0.2172, 0.04062, 0.2169, 0.04062, 0.2169, 0.03453, 0.2184, 0.02883, 0.2186, 0.02883, 0.2186, 0.02906, 0.2184, 0.02906, 0.2177, 0.03453, 0.2177, 0.04062, 0.2174, 0.04062, 0.2174, 0.03453, 0.2108, 0.03492, 0.2108, 0.041, 0.2106, 0.041, 0.2106, 0.03492, 0.219, 0.02949, 0.219, 0.03557, 0.2189, 0.03557, 0.2189, 0.02949, 0.218, 0.03389, 0.218, 0.03267, 0.2187, 0.03267, 0.2187, 0.03389, 0.2173, 0.03154, 0.2173, 0.03089, 0.218, 0.03089, 0.218, 0.03154, 0.2098, 0.03802, 0.2098, 0.03924, 0.2092, 0.03924, 0.2092, 0.03802, 0.2167, 0.03154, 0.2167, 0.03089, 0.2173, 0.03089, 0.2173, 0.03154, 0.2091, 0.0365, 0.2091, 0.03772, 0.2085, 0.03772, 0.2085, 0.0365, 0.2105, 0.03802, 0.2105, 0.03924, 0.2098, 0.03924, 0.2098, 0.03802, 0.2205, 0.03759, 0.2204, 0.03759, 0.2204, 0.03681, 0.2205, 0.03681, 0.2131, 0.03925, 0.2131, 0.03847, 0.2139, 0.03847, 0.2139, 0.03925, 0.2205, 0.03681, 0.2206, 0.03681, 0.2206, 0.03759, 0.2205, 0.03759, 0.2122, 0.03828, 0.213, 0.03828, 0.213, 0.03906, 0.2122, 0.03906, 0.2162, 0.0384, 0.2161, 0.0384, 0.2161, 0.03762, 0.2162, 0.03762, 0.2206, 0.03184, 0.2205, 0.03184, 0.2205, 0.03106, 0.2206, 0.03106, 0.2201, 0.0327, 0.2202, 0.0327, 0.2202, 0.03349, 0.2201, 0.03349, 0.2177, 0.03945, 0.2177, 0.03867, 0.2184, 0.03867, 0.2184, 0.03945, 0.2205, 0.03787, 0.2206, 0.03787, 0.2206, 0.03865, 0.2205, 0.03865, 0.2167, 0.03448, 0.216, 0.03448, 0.216, 0.0337, 0.2167, 0.0337, 0.2151, 0.03944, 0.215, 0.03944, 0.215, 0.03865, 0.2151, 0.03865, 0.2206, 0.04027, 0.2205, 0.04027, 0.2205, 0.03949, 0.2206, 0.03949, 0.2097, 0.03975, 0.2092, 0.03994, 0.2092, 0.03924, 0.2097, 0.03943, 0.2202, 0.03241, 0.2202, 0.03185, 0.2203, 0.03185, 0.2203, 0.03241, 0.2114, 0.03925, 0.212, 0.03906, 0.212, 0.03976, 0.2114, 0.03957, 0.2114, 0.04029, 0.2114, 0.04085, 0.2113, 0.04085, 0.2113, 0.04029, 0.2128, 0.04055, 0.2129, 0.04055, 0.2129, 0.04087, 0.2128, 0.04087, 0.212, 0.03906, 0.2121, 0.03906, 0.2121, 0.03976, 0.212, 0.03976, 0.2098, 0.03943, 0.2104, 0.03924, 0.2104, 0.03994, 0.2098, 0.03975, 0.2109, 0.04029, 0.2109, 0.04086, 0.2108, 0.04086, 0.2108, 0.04029, 0.2085, 0.03913, 0.209, 0.03894, 0.209, 0.03964, 0.2085, 0.03945, 0.2111, 0.04029, 0.2111, 0.04085, 0.211, 0.04085, 0.211, 0.04029, 0.2188, 0.04052, 0.2189, 0.04052, 0.2189, 0.04083, 0.2188, 0.04083, 0.2204, 0.04085, 0.2203, 0.04085, 0.2203, 0.04015, 0.2204, 0.04015, 0.2183, 0.04024, 0.2184, 0.04024, 0.2184, 0.04086, 0.2183, 0.04086, 0.218, 0.04024, 0.2181, 0.04024, 0.2181, 0.04086, 0.218, 0.04086, 0.2149, 0.04023, 0.2149, 0.04085, 0.2147, 0.04085, 0.2147, 0.04023, 0.218, 0.04024, 0.218, 0.04086, 0.2178, 0.04086, 0.2178, 0.04024, 0.2187, 0.04044, 0.2188, 0.04044, 0.2189, 0.04052, 0.2186, 0.04052, 0.2188, 0.04031, 0.2187, 0.04031, 0.2186, 0.04024, 0.2189, 0.04024, 0.2187, 0.04031, 0.2187, 0.04044, 0.2186, 0.04052, 0.2186, 0.04024, 0.2188, 0.04044, 0.2188, 0.04031, 0.2189, 0.04024, 0.2189, 0.04052, 0.2134, 0.03995, 0.2137, 0.03995, 0.2137, 0.04045, 0.2134, 0.04045, 0.2104, 0.04044, 0.2101, 0.04044, 0.2101, 0.03994, 0.2104, 0.03994, 0.2153, 0.04049, 0.2151, 0.04049, 0.2151, 0.03999, 0.2153, 0.03999, 0.2094, 0.04044, 0.2092, 0.04044, 0.2092, 0.03994, 0.2094, 0.03994, 0.2196, 0.03784, 0.2196, 0.03756, 0.2197, 0.03763, 0.2197, 0.03777, 0.2199, 0.03756, 0.2199, 0.03784, 0.2198, 0.03777, 0.2198, 0.03763, 0.2199, 0.03784, 0.2196, 0.03784, 0.2197, 0.03777, 0.2198, 0.03777, 0.2196, 0.03756, 0.2199, 0.03756, 0.2198, 0.03763, 0.2197, 0.03763, 0.2203, 0.02885, 0.2205, 0.02885, 0.2205, 0.02947, 0.2203, 0.02947, 0.213, 0.03787, 0.2129, 0.03787, 0.2129, 0.03725, 0.213, 0.03725, 0.2204, 0.03619, 0.2205, 0.03619, 0.2205, 0.03681, 0.2204, 0.03681, 0.2202, 0.02885, 0.2203, 0.02885, 0.2203, 0.02947, 0.2202, 0.02947, 0.213, 0.03925, 0.213, 0.03957, 0.2125, 0.03976, 0.2125, 0.03906, 0.2196, 0.04084, 0.2195, 0.04084, 0.2195, 0.04028, 0.2196, 0.04028, 0.2142, 0.03994, 0.2142, 0.03963, 0.2147, 0.03944, 0.2147, 0.04013, 0.2204, 0.03787, 0.2203, 0.03787, 0.2203, 0.03731, 0.2204, 0.03731, 0.2116, 0.04055, 0.2116, 0.04087, 0.2114, 0.04087, 0.2114, 0.04055, 0.2205, 0.04015, 0.2205, 0.04085, 0.2204, 0.04085, 0.2204, 0.04015, 0.2187, 0.03848, 0.2187, 0.03816, 0.2193, 0.03797, 0.2193, 0.03867, 0.2198, 0.04084, 0.2197, 0.04084, 0.2197, 0.04028, 0.2198, 0.04028, 0.2131, 0.03976, 0.2131, 0.03944, 0.2137, 0.03925, 0.2137, 0.03995, 0.2111, 0.04029, 0.2112, 0.04029, 0.2112, 0.04085, 0.2111, 0.04085, 0.2131, 0.04055, 0.2131, 0.04087, 0.213, 0.04087, 0.213, 0.04055, 0.2091, 0.03894, 0.2091, 0.03964, 0.209, 0.03964, 0.209, 0.03894, 0.2184, 0.04024, 0.2186, 0.04024, 0.2186, 0.04086, 0.2184, 0.04086, 0.2178, 0.04086, 0.2177, 0.04086, 0.2177, 0.04024, 0.2178, 0.04024, 0.215, 0.04023, 0.215, 0.04085, 0.2149, 0.04085, 0.2149, 0.04023, 0.2182, 0.04024, 0.2182, 0.04086, 0.2181, 0.04086, 0.2181, 0.04024, 0.219, 0.04044, 0.2191, 0.04044, 0.2192, 0.04052, 0.2189, 0.04052, 0.2191, 0.04031, 0.219, 0.04031, 0.2189, 0.04024, 0.2192, 0.04024, 0.219, 0.04031, 0.219, 0.04044, 0.2189, 0.04052, 0.2189, 0.04024, 0.2191, 0.04044, 0.2191, 0.04031, 0.2192, 0.04024, 0.2192, 0.04052, 0.2131, 0.03995, 0.2134, 0.03995, 0.2134, 0.04045, 0.2131, 0.04045, 0.2101, 0.04044, 0.2098, 0.04044, 0.2098, 0.03994, 0.2101, 0.03994, 0.2203, 0.03546, 0.22, 0.03546, 0.22, 0.03496, 0.2203, 0.03496, 0.2097, 0.04044, 0.2094, 0.04044, 0.2094, 0.03994, 0.2097, 0.03994, 0.2198, 0.04055, 0.2198, 0.04028, 0.2199, 0.04035, 0.2199, 0.04048, 0.2201, 0.04028, 0.2201, 0.04055, 0.22, 0.04048, 0.22, 0.04035, 0.2201, 0.04055, 0.2198, 0.04055, 0.2199, 0.04048, 0.22, 0.04048, 0.2198, 0.04028, 0.2201, 0.04028, 0.22, 0.04035, 0.2199, 0.04035, 0.2104, 0.04021, 0.2106, 0.04021, 0.2106, 0.04083, 0.2104, 0.04083, 0.2202, 0.02947, 0.2201, 0.02947, 0.2201, 0.02885, 0.2202, 0.02885, 0.2205, 0.03619, 0.2204, 0.03619, 0.2204, 0.03557, 0.2205, 0.03557, 0.2146, 0.04013, 0.2147, 0.04013, 0.2147, 0.04076, 0.2146, 0.04076, 0.9182, 0.5741, 0.9181, 0.5741, 0.9182, 0.574, 0.9183, 0.574, 0.9182, 0.5741, 0.9182, 0.574, 0.2192, 0.03673, 0.2192, 0.03673, 0.2192, 0.03688, 0.2193, 0.03722, 0.2193, 0.03722, 0.2192, 0.03731, 0.2193, 0.0374, 0.2193, 0.03743, 0.2192, 0.03752, 0.2193, 0.03761, 0.2193, 0.03765, 0.2192, 0.03774, 0.2193, 0.03783, 0.2194, 0.03783, 0.2195, 0.03788, 0.2192, 0.03788, 0.2118, 0.04085, 0.2118, 0.04055, 0.2119, 0.04055, 0.2119, 0.04085, 0.2192, 0.03788, 0.2189, 0.03788, 0.2189, 0.03673, 0.2192, 0.03673, 0.2189, 0.03673, 0.2189, 0.03788, 0.2187, 0.03788, 0.2187, 0.03673, 0.2106, 0.03722, 0.2106, 0.03838, 0.2105, 0.03838, 0.2105, 0.03722, 0.5172, 0.03919, 0.5172, 0.03934, 0.517, 0.03934, 0.517, 0.03919, 0.8813, 0.562, 0.8812, 0.562, 0.8813, 0.5619, 0.9181, 0.5741, 0.9181, 0.574, 0.9182, 0.574, 0.9181, 0.5737, 0.9182, 0.5737, 0.9182, 0.5738, 0.8812, 0.5618, 0.8813, 0.5618, 0.8813, 0.5619, 0.9182, 0.5739, 0.9183, 0.574, 0.9182, 0.574, 0.9182, 0.5738, 0.9181, 0.5738, 0.9182, 0.5738, 0.9183, 0.5738, 0.9182, 0.5738, 0.9182, 0.5738, 0.8814, 0.5619, 0.8813, 0.562, 0.8813, 0.5619, 0.9182, 0.5737, 0.9182, 0.5737, 0.9182, 0.5738, 0.2195, 0.03788, 0.2194, 0.03783, 0.2194, 0.03783, 0.2194, 0.03774, 0.2194, 0.03765, 0.2193, 0.03765, 0.2193, 0.03761, 0.2194, 0.03761, 0.2194, 0.03752, 0.2194, 0.03743, 0.2193, 0.03743, 0.2193, 0.0374, 0.2194, 0.0374, 0.2194, 0.03731, 0.2194, 0.03722, 0.2193, 0.03722, 0.2192, 0.03688, 0.2194, 0.03688, 0.2194, 0.03673, 0.2195, 0.03673, 0.8813, 0.5618, 0.8814, 0.5619, 0.8813, 0.5619, 0.9181, 0.5739, 0.9182, 0.5739, 0.9182, 0.574, 0.9182, 0.5737, 0.9183, 0.5738, 0.9182, 0.5738, 0.8813, 0.562, 0.8813, 0.562, 0.8813, 0.5619, 0.9181, 0.5738, 0.9181, 0.5738, 0.9182, 0.5738, 0.8812, 0.5619, 0.8812, 0.5618, 0.8813, 0.5619, 0.8812, 0.562, 0.8812, 0.5619, 0.8813, 0.5619, 0.9181, 0.5738, 0.9181, 0.5737, 0.9182, 0.5738, 0.9181, 0.574, 0.9181, 0.5739, 0.9182, 0.574, 0.9182, 0.5723, 0.9182, 0.5724, 0.9181, 0.5723, 0.9183, 0.5724, 0.9182, 0.5724, 0.9182, 0.5723, 0.2192, 0.03673, 0.2192, 0.03557, 0.2195, 0.03557, 0.2194, 0.03563, 0.2193, 0.03563, 0.2192, 0.03571, 0.2193, 0.0358, 0.2193, 0.03584, 0.2192, 0.03593, 0.2193, 0.03602, 0.2193, 0.03606, 0.2192, 0.03614, 0.2193, 0.03623, 0.2193, 0.03623, 0.2192, 0.03657, 0.2192, 0.03673, 0.2118, 0.04085, 0.2116, 0.04085, 0.2116, 0.04055, 0.2118, 0.04055, 0.2192, 0.03557, 0.2192, 0.03673, 0.2189, 0.03673, 0.2189, 0.03557, 0.2189, 0.03673, 0.2187, 0.03673, 0.2187, 0.03557, 0.2189, 0.03557, 0.2106, 0.03954, 0.2105, 0.03954, 0.2105, 0.03838, 0.2106, 0.03838, 0.5172, 0.03919, 0.517, 0.03919, 0.517, 0.03903, 0.5172, 0.03903, 0.8813, 0.5598, 0.8813, 0.5599, 0.8812, 0.5598, 0.9181, 0.5723, 0.9182, 0.5724, 0.9181, 0.5724, 0.9181, 0.5727, 0.9182, 0.5726, 0.9182, 0.5727, 0.8812, 0.5599, 0.8813, 0.5599, 0.8813, 0.5599, 0.9182, 0.5725, 0.9182, 0.5724, 0.9183, 0.5724, 0.9182, 0.5725, 0.9182, 0.5726, 0.9181, 0.5725, 0.9183, 0.5726, 0.9182, 0.5726, 0.9182, 0.5725, 0.8814, 0.5599, 0.8813, 0.5599, 0.8813, 0.5598, 0.9182, 0.5727, 0.9182, 0.5726, 0.9182, 0.5727, 0.2195, 0.03557, 0.2195, 0.03673, 0.2194, 0.03673, 0.2194, 0.03657, 0.2192, 0.03657, 0.2193, 0.03623, 0.2194, 0.03623, 0.2194, 0.03614, 0.2194, 0.03606, 0.2193, 0.03606, 0.2193, 0.03602, 0.2194, 0.03602, 0.2194, 0.03593, 0.2194, 0.03584, 0.2193, 0.03584, 0.2193, 0.0358, 0.2194, 0.0358, 0.2194, 0.03571, 0.2194, 0.03563, 0.2194, 0.03563, 0.8813, 0.5599, 0.8813, 0.5599, 0.8814, 0.5599, 0.9181, 0.5725, 0.9182, 0.5724, 0.9182, 0.5725, 0.9182, 0.5727, 0.9182, 0.5726, 0.9183, 0.5726, 0.8813, 0.5598, 0.8813, 0.5599, 0.8813, 0.5598, 0.9181, 0.5725, 0.9182, 0.5726, 0.9181, 0.5726, 0.8812, 0.5599, 0.8813, 0.5599, 0.8812, 0.5599, 0.8812, 0.5598, 0.8813, 0.5599, 0.8812, 0.5599, 0.9181, 0.5726, 0.9182, 0.5726, 0.9181, 0.5727, 0.9181, 0.5724, 0.9182, 0.5724, 0.9181, 0.5725, 0.2156, 0.04066, 0.2156, 0.04087, 0.2154, 0.04087, 0.2154, 0.04066, 0.2144, 0.0408, 0.2142, 0.0408, 0.2142, 0.04013, 0.2144, 0.04013, 0.2175, 0.04062, 0.2175, 0.04082, 0.2174, 0.04082, 0.2174, 0.04062, 0.2106, 0.04021, 0.2104, 0.04021, 0.2104, 0.03954, 0.2106, 0.03954, 0.2167, 0.03437, 0.2167, 0.0337, 0.2169, 0.0337, 0.2169, 0.03437, 0.2205, 0.03172, 0.2205, 0.03239, 0.2204, 0.03239, 0.2204, 0.03172, 0.2119, 0.0471, 0.2119, 0.04756, 0.2115, 0.04756, 0.2115, 0.0471, 0.2061, 0.04752, 0.2056, 0.04752, 0.2056, 0.046, 0.2061, 0.046, 0.2128, 0.04756, 0.2128, 0.0471, 0.2131, 0.0471, 0.2131, 0.04756, 0.2185, 0.0392, 0.2189, 0.0392, 0.2189, 0.04072, 0.2185, 0.04072, 0.2189, 0.03088, 0.2189, 0.0324, 0.2185, 0.0324, 0.2185, 0.03088, 0.2197, 0.02533, 0.2197, 0.02685, 0.2193, 0.02685, 0.2193, 0.02533, 0.2204, 0.03787, 0.2204, 0.03767, 0.2205, 0.03767, 0.2205, 0.03787, 0.2142, 0.04075, 0.2139, 0.04075, 0.2139, 0.04008, 0.2142, 0.04008, 0.2138, 0.04058, 0.2138, 0.04079, 0.2137, 0.04079, 0.2137, 0.04058, 0.215, 0.0381, 0.2148, 0.0381, 0.2148, 0.03743, 0.215, 0.03743, 0.2167, 0.03992, 0.2167, 0.04058, 0.2165, 0.04058, 0.2165, 0.03992, 0.2205, 0.03854, 0.2205, 0.03921, 0.2203, 0.03921, 0.2203, 0.03854, 0.2113, 0.0471, 0.2113, 0.04756, 0.211, 0.04756, 0.211, 0.0471, 0.2192, 0.04452, 0.2196, 0.04452, 0.2196, 0.04604, 0.2192, 0.04604, 0.2192, 0.04445, 0.2192, 0.04398, 0.2196, 0.04398, 0.2196, 0.04445, 0.2046, 0.0455, 0.2041, 0.0455, 0.2041, 0.04398, 0.2046, 0.04398, 0.2196, 0.04085, 0.2196, 0.04237, 0.2192, 0.04237, 0.2192, 0.04085, 0.2197, 0.02172, 0.2197, 0.02325, 0.2193, 0.02325, 0.2193, 0.02172, 0.216, 0.0407, 0.216, 0.04084, 0.2159, 0.04084, 0.2159, 0.0407, 0.2205, 0.03198, 0.2205, 0.03184, 0.2206, 0.03184, 0.2206, 0.03198, 0.2206, 0.02913, 0.2206, 0.02927, 0.2205, 0.02927, 0.2205, 0.02913, 0.2161, 0.03883, 0.2161, 0.03869, 0.2162, 0.03869, 0.2162, 0.03883, 0.214, 0.04089, 0.214, 0.04075, 0.2142, 0.04075, 0.2142, 0.04089, 0.2205, 0.03431, 0.2205, 0.03417, 0.2206, 0.03417, 0.2206, 0.03431, 0.2197, 0.03414, 0.2197, 0.034, 0.2199, 0.034, 0.2199, 0.03414, 0.2138, 0.04072, 0.2138, 0.04058, 0.2139, 0.04058, 0.2139, 0.04072, 0.2197, 0.03537, 0.2197, 0.03551, 0.2195, 0.03551, 0.2195, 0.03537, 0.2156, 0.0409, 0.2156, 0.04076, 0.2156, 0.04076, 0.2156, 0.0409, 0.2196, 0.02943, 0.2196, 0.02929, 0.2197, 0.02929, 0.2197, 0.02943, 0.2095, 0.04086, 0.2095, 0.04072, 0.2096, 0.04072, 0.2096, 0.04086, 0.2205, 0.02941, 0.2205, 0.02927, 0.2206, 0.02927, 0.2206, 0.02941, 0.2205, 0.04083, 0.2205, 0.04069, 0.2206, 0.04069, 0.2206, 0.04083, 0.2146, 0.0409, 0.2146, 0.04076, 0.2147, 0.04076, 0.2147, 0.0409, 0.2096, 0.04044, 0.2096, 0.04058, 0.2095, 0.04058, 0.2095, 0.04044, 0.2169, 0.03437, 0.2169, 0.03451, 0.2167, 0.03451, 0.2167, 0.03437, 0.2205, 0.04055, 0.2205, 0.04041, 0.2206, 0.04041, 0.2206, 0.04055, 0.2199, 0.03414, 0.2199, 0.034, 0.22, 0.034, 0.22, 0.03414, 0.213, 0.03739, 0.213, 0.03725, 0.2131, 0.03725, 0.2131, 0.03739, 0.2194, 0.04074, 0.2194, 0.04088, 0.2193, 0.04088, 0.2193, 0.04074, 0.2205, 0.04041, 0.2205, 0.04027, 0.2206, 0.04027, 0.2206, 0.04041, 0.2205, 0.02899, 0.2205, 0.02885, 0.2206, 0.02885, 0.2206, 0.02899, 0.2192, 0.04088, 0.2192, 0.04074, 0.2193, 0.04074, 0.2193, 0.04088, 0.2139, 0.04075, 0.214, 0.04075, 0.214, 0.04089, 0.2139, 0.04089, 0.2163, 0.04091, 0.2162, 0.04091, 0.2162, 0.04077, 0.2163, 0.04077, 0.216, 0.0407, 0.2162, 0.0407, 0.2162, 0.04084, 0.216, 0.04084, 0.2167, 0.03988, 0.2166, 0.03988, 0.2166, 0.03974, 0.2167, 0.03974, 0.2193, 0.02943, 0.2192, 0.02943, 0.2192, 0.02929, 0.2193, 0.02929, 0.2206, 0.03212, 0.2205, 0.03212, 0.2205, 0.03198, 0.2206, 0.03198, 0.2191, 0.02929, 0.2192, 0.02929, 0.2192, 0.02943, 0.2191, 0.02943, 0.2095, 0.04058, 0.2096, 0.04058, 0.2096, 0.04072, 0.2095, 0.04072, 0.2195, 0.02943, 0.2193, 0.02943, 0.2193, 0.02929, 0.2195, 0.02929, 0.2157, 0.0409, 0.2156, 0.0409, 0.2156, 0.04076, 0.2157, 0.04076, 0.2194, 0.03537, 0.2195, 0.03537, 0.2195, 0.03551, 0.2194, 0.03551, 0.2137, 0.04059, 0.2136, 0.04059, 0.2136, 0.04045, 0.2137, 0.04045, 0.2205, 0.02899, 0.2206, 0.02899, 0.2206, 0.02913, 0.2205, 0.02913, 0.2206, 0.03239, 0.2205, 0.03239, 0.2205, 0.03225, 0.2206, 0.03225, 0.2196, 0.02943, 0.2195, 0.02943, 0.2195, 0.02929, 0.2196, 0.02929, 0.2185, 0.0292, 0.2184, 0.0292, 0.2184, 0.02906, 0.2185, 0.02906, 0.2206, 0.03413, 0.2205, 0.03413, 0.2205, 0.03399, 0.2206, 0.03399, 0.2205, 0.04055, 0.2206, 0.04055, 0.2206, 0.04069, 0.2205, 0.04069, 0.2157, 0.03437, 0.2159, 0.03437, 0.2159, 0.03451, 0.2157, 0.03451, 0.2137, 0.04087, 0.2136, 0.04087, 0.2136, 0.04073, 0.2137, 0.04073, 0.2192, 0.0409, 0.219, 0.0409, 0.219, 0.04076, 0.2192, 0.04076, 0.2159, 0.0409, 0.2158, 0.0409, 0.2158, 0.04076, 0.2159, 0.04076, 0.2179, 0.03372, 0.218, 0.03372, 0.218, 0.03386, 0.2179, 0.03386, 0.2137, 0.04073, 0.2136, 0.04073, 0.2136, 0.04059, 0.2137, 0.04059, 0.2194, 0.03557, 0.2193, 0.03557, 0.2193, 0.02947, 0.2194, 0.02947, 0.2193, 0.03557, 0.2192, 0.03557, 0.2192, 0.02947, 0.2193, 0.02947, 0.2085, 0.02883, 0.2108, 0.02883, 0.2108, 0.03492, 0.2085, 0.03492, 0.2187, 0.03145, 0.2186, 0.03145, 0.2186, 0.02913, 0.2187, 0.02913, 0.2184, 0.02925, 0.2181, 0.02925, 0.2181, 0.02883, 0.2184, 0.02902, 0.216, 0.0407, 0.216, 0.04035, 0.2162, 0.04035, 0.2162, 0.0407, 0.2155, 0.03414, 0.2159, 0.03394, 0.2159, 0.03437, 0.2155, 0.03437, 0.2089, 0.04078, 0.2089, 0.04043, 0.2091, 0.04043, 0.2091, 0.04078, 0.2165, 0.04058, 0.2167, 0.04058, 0.2167, 0.04081, 0.2165, 0.04081, 0.2148, 0.0381, 0.215, 0.0381, 0.215, 0.03853, 0.2148, 0.03853, 0.2181, 0.03411, 0.2184, 0.03393, 0.2184, 0.03453, 0.2181, 0.03434, 0.2163, 0.04078, 0.2163, 0.04042, 0.2165, 0.04042, 0.2165, 0.04078, 0.2177, 0.03412, 0.2181, 0.03393, 0.2181, 0.03453, 0.2177, 0.03435, 0.2162, 0.04077, 0.2162, 0.04042, 0.2163, 0.04042, 0.2163, 0.04077, 0.2119, 0.04055, 0.2121, 0.04055, 0.2121, 0.04078, 0.2119, 0.04078, 0.2184, 0.03393, 0.2186, 0.03393, 0.2186, 0.03453, 0.2184, 0.03453, 0.2194, 0.03514, 0.2197, 0.03496, 0.2197, 0.03537, 0.2194, 0.03537, 0.21, 0.04079, 0.21, 0.04044, 0.2101, 0.04044, 0.2101, 0.04079, 0.2198, 0.02929, 0.2194, 0.02929, 0.2194, 0.02888, 0.2198, 0.02906, 0.2085, 0.04078, 0.2085, 0.04043, 0.2086, 0.04043, 0.2086, 0.04078, 0.2198, 0.04055, 0.2199, 0.04055, 0.2199, 0.04078, 0.2198, 0.04078, 0.2156, 0.04035, 0.2157, 0.04035, 0.2157, 0.04076, 0.2156, 0.04076, 0.2152, 0.03437, 0.2152, 0.03414, 0.2155, 0.03394, 0.2155, 0.03437, 0.2194, 0.04074, 0.2193, 0.04074, 0.2193, 0.04038, 0.2194, 0.04038, 0.218, 0.03112, 0.218, 0.03089, 0.2183, 0.03089, 0.2183, 0.03132, 0.21, 0.04079, 0.2098, 0.04079, 0.2098, 0.04044, 0.21, 0.04044, 0.2201, 0.04055, 0.2201, 0.04078, 0.2199, 0.04078, 0.2199, 0.04055, 0.2185, 0.03089, 0.2185, 0.03132, 0.2183, 0.03132, 0.2183, 0.03089, 0.2154, 0.03144, 0.2154, 0.03121, 0.2158, 0.03101, 0.2158, 0.03162, 0.216, 0.0407, 0.2159, 0.0407, 0.2159, 0.04035, 0.216, 0.04035, 0.2187, 0.02929, 0.2187, 0.02906, 0.2191, 0.02888, 0.2191, 0.02949, 0.2089, 0.04078, 0.2088, 0.04078, 0.2088, 0.04043, 0.2089, 0.04043, 0.2128, 0.04055, 0.2128, 0.04078, 0.2126, 0.04078, 0.2126, 0.04055, 0.2158, 0.03162, 0.2158, 0.03101, 0.216, 0.03101, 0.216, 0.03162, 0.22, 0.03733, 0.22, 0.03756, 0.2196, 0.03756, 0.2196, 0.03715, 0.2103, 0.04079, 0.2101, 0.04079, 0.2101, 0.04044, 0.2103, 0.04044, 0.2191, 0.02929, 0.2191, 0.02906, 0.2194, 0.02888, 0.2194, 0.02929, 0.2088, 0.04078, 0.2086, 0.04078, 0.2086, 0.04043, 0.2088, 0.04043, 0.2126, 0.04055, 0.2126, 0.04078, 0.2125, 0.04078, 0.2125, 0.04055, 0.2159, 0.04035, 0.2159, 0.04076, 0.2157, 0.04076, 0.2157, 0.04035, 0.2187, 0.03267, 0.218, 0.03267, 0.218, 0.03145, 0.2187, 0.03145, 0.2156, 0.03891, 0.2162, 0.03891, 0.2162, 0.03956, 0.2156, 0.03956, 0.2091, 0.03894, 0.2085, 0.03894, 0.2085, 0.03772, 0.2091, 0.03772, 0.2167, 0.03154, 0.216, 0.03154, 0.216, 0.03089, 0.2167, 0.03089, 0.2148, 0.03865, 0.2142, 0.03865, 0.2142, 0.03743, 0.2148, 0.03743, 0.2108, 0.03828, 0.2114, 0.03828, 0.2114, 0.0395, 0.2108, 0.0395, 0.2206, 0.0332, 0.2206, 0.03399, 0.2205, 0.03399, 0.2205, 0.0332, 0.2142, 0.03865, 0.215, 0.03865, 0.215, 0.03944, 0.2142, 0.03944, 0.2205, 0.0332, 0.2205, 0.03242, 0.2206, 0.03242, 0.2206, 0.0332, 0.2169, 0.03453, 0.2169, 0.03375, 0.2177, 0.03375, 0.2177, 0.03453, 0.2162, 0.03684, 0.2162, 0.03762, 0.2161, 0.03762, 0.2161, 0.03684, 0.2206, 0.03027, 0.2206, 0.03105, 0.2205, 0.03105, 0.2205, 0.03027, 0.2206, 0.03865, 0.2206, 0.03943, 0.2205, 0.03943, 0.2205, 0.03865, 0.2192, 0.03945, 0.2184, 0.03945, 0.2184, 0.03867, 0.2192, 0.03867, 0.2202, 0.03185, 0.2202, 0.03263, 0.2201, 0.03263, 0.2201, 0.03185, 0.2114, 0.03906, 0.2114, 0.03828, 0.2122, 0.03828, 0.2122, 0.03906, 0.2167, 0.03845, 0.2167, 0.03923, 0.2166, 0.03923, 0.2166, 0.03845, 0.2206, 0.02947, 0.2206, 0.03026, 0.2205, 0.03026, 0.2205, 0.02947, 0.2123, 0.04064, 0.2123, 0.04085, 0.2121, 0.04085, 0.2121, 0.04064, 0.2203, 0.03483, 0.2205, 0.03483, 0.2205, 0.0355, 0.2203, 0.0355, 0.2173, 0.04062, 0.2173, 0.04082, 0.2172, 0.04082, 0.2172, 0.04062, 0.2203, 0.04015, 0.2201, 0.04015, 0.2201, 0.03949, 0.2203, 0.03949, 0.2156, 0.03999, 0.2156, 0.04066, 0.2154, 0.04066, 0.2154, 0.03999, 0.2205, 0.03027, 0.2205, 0.03093, 0.2204, 0.03093, 0.2204, 0.03027, 0.2125, 0.04064, 0.2125, 0.04085, 0.2123, 0.04085, 0.2123, 0.04064, 0.2205, 0.03483, 0.2203, 0.03483, 0.2203, 0.03417, 0.2205, 0.03417, 0.2177, 0.03393, 0.2177, 0.03372, 0.2179, 0.03372, 0.2179, 0.03393, 0.2137, 0.03992, 0.2139, 0.03992, 0.2139, 0.04058, 0.2137, 0.04058, 0.2194, 0.03971, 0.2194, 0.04038, 0.2193, 0.04038, 0.2193, 0.03971, 0.2203, 0.04015, 0.2203, 0.04082, 0.2201, 0.04082, 0.2201, 0.04015, 0.2203, 0.03242, 0.2205, 0.03242, 0.2205, 0.03417, 0.2203, 0.03417, 0.2204, 0.03731, 0.2203, 0.03731, 0.2203, 0.03557, 0.2204, 0.03557, 0.2193, 0.03971, 0.2193, 0.03797, 0.2194, 0.03797, 0.2194, 0.03971, 0.2203, 0.03242, 0.2203, 0.03417, 0.2202, 0.03417, 0.2202, 0.03242, 0.1491, 0.03563, 0.1491, 0.03625, 0.149, 0.03625, 0.149, 0.03563, 0.9453, 0.4989, 0.9453, 0.4983, 0.9456, 0.4983, 0.9456, 0.4989, 0.1534, 0.02679, 0.1534, 0.02741, 0.1533, 0.02741, 0.1533, 0.02679, 0.1552, 0.02433, 0.1552, 0.02495, 0.1548, 0.02495, 0.1548, 0.02433, 0.1534, 0.02461, 0.1534, 0.02426, 0.1535, 0.02426, 0.1535, 0.02461, 0.1426, 0.03702, 0.1426, 0.03737, 0.1425, 0.03737, 0.1425, 0.03702, 0.1534, 0.03051, 0.1535, 0.03051, 0.1535, 0.03113, 0.1534, 0.03113, 0.9456, 0.5007, 0.9452, 0.5007, 0.9452, 0.5001, 0.9456, 0.5001, 0.151, 0.03702, 0.1511, 0.03702, 0.1511, 0.03764, 0.151, 0.03764, 0.1508, 0.03847, 0.1505, 0.03847, 0.1505, 0.03785, 0.1508, 0.03785, 0.1504, 0.036, 0.1505, 0.036, 0.1505, 0.03634, 0.1504, 0.03634, 0.1433, 0.03702, 0.1434, 0.03702, 0.1434, 0.03737, 0.1433, 0.03737, 0.2197, 0.04784, 0.2195, 0.04784, 0.2196, 0.04731, 0.2197, 0.04731, 0.2208, 0.03297, 0.2209, 0.03297, 0.2209, 0.03318, 0.2208, 0.03318, 0.2114, 0.04775, 0.2113, 0.04775, 0.2111, 0.04722, 0.2114, 0.04722, 0.8786, 0.5648, 0.8786, 0.5647, 0.8787, 0.5647, 0.8787, 0.5648, 0.2197, 0.04731, 0.2199, 0.04731, 0.2199, 0.04784, 0.2197, 0.04784, 0.217, 0.04776, 0.2168, 0.04776, 0.2169, 0.04724, 0.217, 0.04724, 0.2208, 0.03338, 0.2209, 0.03338, 0.2209, 0.03359, 0.2208, 0.03359, 0.211, 0.04775, 0.2109, 0.04775, 0.2107, 0.04722, 0.211, 0.04722, 0.8781, 0.5648, 0.8781, 0.5647, 0.8783, 0.5647, 0.8783, 0.5648, 0.2248, 0.04734, 0.225, 0.04734, 0.225, 0.04787, 0.2248, 0.04787, 0.2124, 0.04722, 0.2124, 0.04775, 0.2124, 0.04775, 0.2122, 0.04722, 0.2207, 0.03825, 0.2207, 0.03805, 0.2208, 0.03805, 0.2208, 0.03825, 0.2172, 0.04724, 0.2172, 0.04776, 0.217, 0.04776, 0.2171, 0.04724, 0.8785, 0.5648, 0.8784, 0.5648, 0.8784, 0.5647, 0.8785, 0.5647, 0.2161, 0.04387, 0.2161, 0.04334, 0.2164, 0.04334, 0.2164, 0.04387, 0.2107, 0.04722, 0.2107, 0.04775, 0.2107, 0.04775, 0.2105, 0.04722, 0.2208, 0.03338, 0.2208, 0.03318, 0.2209, 0.03318, 0.2209, 0.03338, 0.2168, 0.04724, 0.2168, 0.04776, 0.2165, 0.04776, 0.2167, 0.04724, 0.8781, 0.5648, 0.8779, 0.5648, 0.8779, 0.5647, 0.8781, 0.5647, 0.2254, 0.04734, 0.2254, 0.04787, 0.2252, 0.04787, 0.2252, 0.04734, 0.2131, 0.03492, 0.2108, 0.03492, 0.2108, 0.02883, 0.2131, 0.02883, 0.2131, 0.03975, 0.213, 0.03975, 0.213, 0.03743, 0.2131, 0.03743, 0.2204, 0.03824, 0.2204, 0.03808, 0.2205, 0.03805, 0.2205, 0.03827, 0.2203, 0.03808, 0.2203, 0.03824, 0.2203, 0.03827, 0.2203, 0.03805, 0.2203, 0.03824, 0.2204, 0.03824, 0.2205, 0.03827, 0.2203, 0.03827, 0.2204, 0.03808, 0.2203, 0.03808, 0.2203, 0.03805, 0.2205, 0.03805, 0.22, 0.03824, 0.22, 0.03808, 0.2201, 0.03805, 0.2201, 0.03827, 0.2199, 0.03808, 0.2199, 0.03824, 0.2199, 0.03827, 0.2199, 0.03805, 0.2199, 0.03824, 0.22, 0.03824, 0.2201, 0.03827, 0.2199, 0.03827, 0.22, 0.03808, 0.2199, 0.03808, 0.2199, 0.03805, 0.2201, 0.03805, 0.2201, 0.03808, 0.2201, 0.03824, 0.2201, 0.03827, 0.2201, 0.03805, 0.2202, 0.03824, 0.2202, 0.03808, 0.2203, 0.03805, 0.2203, 0.03827, 0.2201, 0.03824, 0.2202, 0.03824, 0.2203, 0.03827, 0.2201, 0.03827, 0.2202, 0.03808, 0.2201, 0.03808, 0.2201, 0.03805, 0.2203, 0.03805, 0.2197, 0.03808, 0.2197, 0.03824, 0.2196, 0.03827, 0.2196, 0.03805, 0.2198, 0.03824, 0.2198, 0.03808, 0.2199, 0.03805, 0.2199, 0.03827, 0.2197, 0.03824, 0.2198, 0.03824, 0.2199, 0.03827, 0.2196, 0.03827, 0.2198, 0.03808, 0.2197, 0.03808, 0.2196, 0.03805, 0.2199, 0.03805])
me_plane.materials.append(mat_material)
me_plane.use_remesh_fix_poles = True
me_plane.use_remesh_preserve_attributes = False
me_plane.use_mirror_vertex_groups = False
me_plane.update()
me_plane_001 = bpy.data.meshes.new('Plane.001')
me_plane_001.from_pydata([(0.4854, -1.847, 0.3199), (0.6663, -1.847, 0.3199), (0.4854, -1.524, 0.3199), (0.6663, -1.524, 0.3199), (0.4854, -1.619, 0.09123), (0.6663, -1.619, 0.09123), (0.4854, -1.847, -0.003506), (0.6663, -1.847, -0.003506), (0.4854, -2.076, 0.09123), (0.6663, -2.076, 0.09123), (0.4854, -2.171, 0.3199), (0.6663, -2.171, 0.3199), (0.4854, -2.076, 0.5487), (0.6663, -2.076, 0.5487), (0.4854, -1.847, 0.6434), (0.6663, -1.847, 0.6434), (0.4854, -1.619, 0.5487), (0.6663, -1.619, 0.5487), (0.6663, -1.712, 0.1847), (0.6663, -1.656, 0.3199), (0.6663, -1.847, 0.1286), (0.6663, -1.983, 0.1847), (0.6663, -2.039, 0.3199), (0.6663, -1.983, 0.4552), (0.6663, -1.847, 0.5113), (0.6663, -1.712, 0.4552)], [], [(0, 2, 4), (1, 18, 19), (2, 3, 5, 4), (0, 4, 6), (1, 20, 18), (4, 5, 7, 6), (0, 6, 8), (1, 21, 20), (6, 7, 9, 8), (0, 8, 10), (1, 22, 21), (8, 9, 11, 10), (0, 10, 12), (1, 23, 22), (10, 11, 13, 12), (0, 12, 14), (1, 24, 23), (12, 13, 15, 14), (0, 14, 16), (1, 25, 24), (14, 15, 17, 16), (0, 16, 2), (1, 19, 25), (16, 17, 3, 2), (19, 18, 5, 3), (18, 20, 7, 5), (20, 21, 9, 7), (21, 22, 11, 9), (22, 23, 13, 11), (23, 24, 15, 13), (24, 25, 17, 15), (25, 19, 3, 17)])
_uv = me_plane_001.uv_layers.new(name='UVMap')
_uv.uv.foreach_set('vector', [0.1238, 0.03537, 0.1241, 0.03465, 0.1245, 0.03507, 0.2392, 0.03403, 0.2397, 0.03385, 0.2397, 0.03421, 0.1158, 0.03831, 0.1153, 0.03831, 0.1153, 0.03775, 0.1158, 0.03775, 0.1238, 0.03537, 0.1245, 0.03507, 0.1245, 0.03567, 0.2392, 0.03403, 0.2394, 0.0336, 0.2397, 0.03385, 0.1259, 0.03608, 0.1264, 0.03608, 0.1264, 0.03664, 0.1259, 0.03664, 0.1238, 0.03537, 0.1245, 0.03567, 0.1241, 0.03609, 0.2392, 0.03403, 0.2391, 0.0336, 0.2394, 0.0336, 0.1259, 0.03664, 0.1264, 0.03664, 0.1264, 0.03719, 0.1259, 0.03719, 0.1238, 0.03537, 0.1241, 0.03609, 0.1235, 0.03609, 0.2392, 0.03403, 0.2388, 0.03385, 0.2391, 0.0336, 0.1255, 0.0298, 0.1259, 0.0298, 0.1259, 0.03035, 0.1255, 0.03035, 0.1238, 0.03537, 0.1235, 0.03609, 0.1231, 0.03567, 0.2392, 0.03403, 0.2388, 0.03421, 0.2388, 0.03385, 0.1255, 0.03035, 0.1259, 0.03035, 0.1259, 0.03091, 0.1255, 0.03091, 0.1238, 0.03537, 0.1231, 0.03567, 0.1231, 0.03507, 0.2392, 0.03403, 0.2391, 0.03446, 0.2388, 0.03421, 0.1158, 0.03762, 0.1162, 0.03762, 0.1162, 0.03817, 0.1158, 0.03817, 0.1238, 0.03537, 0.1231, 0.03507, 0.1235, 0.03465, 0.2392, 0.03403, 0.2394, 0.03446, 0.2391, 0.03446, 0.1158, 0.03817, 0.1162, 0.03817, 0.1162, 0.03872, 0.1158, 0.03872, 0.1238, 0.03537, 0.1235, 0.03465, 0.1241, 0.03465, 0.2392, 0.03403, 0.2397, 0.03421, 0.2394, 0.03446, 0.1158, 0.03885, 0.1153, 0.03885, 0.1153, 0.03831, 0.1158, 0.03831, 0.1123, 0.03175, 0.1123, 0.03139, 0.1126, 0.03127, 0.1126, 0.03187, 0.1123, 0.03139, 0.1121, 0.03114, 0.1122, 0.03085, 0.1126, 0.03127, 0.1121, 0.03114, 0.1117, 0.03114, 0.1116, 0.03085, 0.1122, 0.03085, 0.1117, 0.03114, 0.1115, 0.03139, 0.1112, 0.03127, 0.1116, 0.03085, 0.1115, 0.03139, 0.1115, 0.03175, 0.1112, 0.03187, 0.1112, 0.03127, 0.1115, 0.03175, 0.1117, 0.032, 0.1116, 0.03229, 0.1112, 0.03187, 0.1117, 0.032, 0.1121, 0.032, 0.1122, 0.03229, 0.1116, 0.03229, 0.1121, 0.032, 0.1123, 0.03175, 0.1126, 0.03187, 0.1122, 0.03229])
me_plane_001.materials.append(mat_material)
me_plane_001.use_remesh_fix_poles = True
me_plane_001.use_remesh_preserve_attributes = False
me_plane_001.use_mirror_vertex_groups = False
me_plane_001.update()
me_plane_002 = bpy.data.meshes.new('Plane.002')
me_plane_002.from_pydata([(-0.4854, -1.847, 0.3199), (-0.6663, -1.847, 0.3199), (-0.4854, -1.524, 0.3199), (-0.6663, -1.524, 0.3199), (-0.4854, -1.619, 0.09123), (-0.6663, -1.619, 0.09123), (-0.4854, -1.847, -0.003506), (-0.6663, -1.847, -0.003506), (-0.4854, -2.076, 0.09123), (-0.6663, -2.076, 0.09123), (-0.4854, -2.171, 0.3199), (-0.6663, -2.171, 0.3199), (-0.4854, -2.076, 0.5487), (-0.6663, -2.076, 0.5487), (-0.4854, -1.847, 0.6434), (-0.6663, -1.847, 0.6434), (-0.4854, -1.619, 0.5487), (-0.6663, -1.619, 0.5487), (-0.6663, -1.712, 0.1847), (-0.6663, -1.656, 0.3199), (-0.6663, -1.847, 0.1286), (-0.6663, -1.983, 0.1847), (-0.6663, -2.039, 0.3199), (-0.6663, -1.983, 0.4552), (-0.6663, -1.847, 0.5113), (-0.6663, -1.712, 0.4552)], [], [(0, 4, 2), (1, 19, 18), (2, 4, 5, 3), (0, 6, 4), (1, 18, 20), (4, 6, 7, 5), (0, 8, 6), (1, 20, 21), (6, 8, 9, 7), (0, 10, 8), (1, 21, 22), (8, 10, 11, 9), (0, 12, 10), (1, 22, 23), (10, 12, 13, 11), (0, 14, 12), (1, 23, 24), (12, 14, 15, 13), (0, 16, 14), (1, 24, 25), (14, 16, 17, 15), (0, 2, 16), (1, 25, 19), (16, 2, 3, 17), (19, 3, 5, 18), (18, 5, 7, 20), (20, 7, 9, 21), (21, 9, 11, 22), (22, 11, 13, 23), (23, 13, 15, 24), (24, 15, 17, 25), (25, 17, 3, 19)])
_uv = me_plane_002.uv_layers.new(name='UVMap')
_uv.uv.foreach_set('vector', [0.1202, 0.03426, 0.1209, 0.03396, 0.1209, 0.03456, 0.2475, 0.03816, 0.2473, 0.03859, 0.2471, 0.03834, 0.1268, 0.026, 0.1268, 0.02656, 0.1264, 0.02656, 0.1264, 0.026, 0.1202, 0.03426, 0.1205, 0.03353, 0.1209, 0.03396, 0.2475, 0.03816, 0.2471, 0.03834, 0.2471, 0.03798, 0.1205, 0.03733, 0.1205, 0.03788, 0.1201, 0.03788, 0.1201, 0.03733, 0.1202, 0.03426, 0.1199, 0.03353, 0.1205, 0.03353, 0.2475, 0.03816, 0.2471, 0.03798, 0.2473, 0.03773, 0.1205, 0.03788, 0.1205, 0.03844, 0.1201, 0.03844, 0.1201, 0.03788, 0.1202, 0.03426, 0.1194, 0.03396, 0.1199, 0.03353, 0.2475, 0.03816, 0.2473, 0.03773, 0.2477, 0.03773, 0.1253, 0.03718, 0.1253, 0.03774, 0.1248, 0.03774, 0.1248, 0.03718, 0.1202, 0.03426, 0.1194, 0.03456, 0.1194, 0.03396, 0.2475, 0.03816, 0.2477, 0.03773, 0.2479, 0.03798, 0.1253, 0.03774, 0.1253, 0.03829, 0.1248, 0.03829, 0.1248, 0.03774, 0.1202, 0.03426, 0.1199, 0.03498, 0.1194, 0.03456, 0.2475, 0.03816, 0.2479, 0.03798, 0.2479, 0.03834, 0.1111, 0.03745, 0.1111, 0.038, 0.1106, 0.038, 0.1106, 0.03745, 0.1202, 0.03426, 0.1205, 0.03498, 0.1199, 0.03498, 0.2475, 0.03816, 0.2479, 0.03834, 0.2477, 0.03859, 0.1111, 0.038, 0.1111, 0.03855, 0.1106, 0.03855, 0.1106, 0.038, 0.1202, 0.03426, 0.1209, 0.03456, 0.1205, 0.03498, 0.2475, 0.03816, 0.2477, 0.03859, 0.2473, 0.03859, 0.1268, 0.02545, 0.1268, 0.026, 0.1264, 0.026, 0.1264, 0.02545, 0.12, 0.03613, 0.1199, 0.03642, 0.1194, 0.036, 0.1197, 0.03588, 0.1197, 0.03588, 0.1194, 0.036, 0.1194, 0.0354, 0.1197, 0.03552, 0.1197, 0.03552, 0.1194, 0.0354, 0.1199, 0.03498, 0.12, 0.03527, 0.12, 0.03527, 0.1199, 0.03498, 0.1205, 0.03498, 0.1203, 0.03527, 0.1203, 0.03527, 0.1205, 0.03498, 0.1209, 0.0354, 0.1206, 0.03552, 0.1206, 0.03552, 0.1209, 0.0354, 0.1209, 0.036, 0.1206, 0.03588, 0.1206, 0.03588, 0.1209, 0.036, 0.1205, 0.03642, 0.1203, 0.03613, 0.1203, 0.03613, 0.1205, 0.03642, 0.1199, 0.03642, 0.12, 0.03613])
me_plane_002.materials.append(mat_material)
me_plane_002.use_remesh_fix_poles = True
me_plane_002.use_remesh_preserve_attributes = False
me_plane_002.use_mirror_vertex_groups = False
me_plane_002.update()
me_plane_003 = bpy.data.meshes.new('Plane.003')
me_plane_003.from_pydata([(0.2709, 0.5927, 0.3199), (0.4518, 0.5927, 0.3199), (0.2709, 0.9161, 0.3199), (0.4518, 0.9161, 0.3199), (0.2709, 0.8214, 0.09123), (0.4518, 0.8214, 0.09123), (0.2709, 0.5927, -0.003506), (0.4518, 0.5927, -0.003506), (0.2709, 0.364, 0.09123), (0.4518, 0.364, 0.09123), (0.2709, 0.2692, 0.3199), (0.4518, 0.2692, 0.3199), (0.2709, 0.364, 0.5487), (0.4518, 0.364, 0.5487), (0.2709, 0.5927, 0.6434), (0.4518, 0.5927, 0.6434), (0.2709, 0.8214, 0.5487), (0.4518, 0.8214, 0.5487), (0.4854, 0.5927, 0.3199), (0.6663, 0.5927, 0.3199), (0.4854, 0.9161, 0.3199), (0.6663, 0.9161, 0.3199), (0.4854, 0.8214, 0.09123), (0.6663, 0.8214, 0.09123), (0.4854, 0.5927, -0.003506), (0.6663, 0.5927, -0.003506), (0.4854, 0.364, 0.09123), (0.6663, 0.364, 0.09123), (0.4854, 0.2692, 0.3199), (0.6663, 0.2692, 0.3199), (0.4854, 0.364, 0.5487), (0.6663, 0.364, 0.5487), (0.4854, 0.5927, 0.6434), (0.6663, 0.5927, 0.6434), (0.4854, 0.8214, 0.5487), (0.6663, 0.8214, 0.5487), (0.6663, 0.728, 0.1847), (0.6663, 0.784, 0.3199), (0.6663, 0.5927, 0.1286), (0.6663, 0.4574, 0.1847), (0.6663, 0.4014, 0.3199), (0.6663, 0.4574, 0.4552), (0.6663, 0.5927, 0.5113), (0.6663, 0.728, 0.4552)], [], [(0, 2, 4), (1, 5, 3), (2, 3, 5, 4), (0, 4, 6), (1, 7, 5), (4, 5, 7, 6), (0, 6, 8), (1, 9, 7), (6, 7, 9, 8), (0, 8, 10), (1, 11, 9), (8, 9, 11, 10), (0, 10, 12), (1, 13, 11), (10, 11, 13, 12), (0, 12, 14), (1, 15, 13), (12, 13, 15, 14), (0, 14, 16), (1, 17, 15), (14, 15, 17, 16), (0, 16, 2), (1, 3, 17), (16, 17, 3, 2), (18, 20, 22), (19, 36, 37), (20, 21, 23, 22), (18, 22, 24), (19, 38, 36), (22, 23, 25, 24), (18, 24, 26), (19, 39, 38), (24, 25, 27, 26), (18, 26, 28), (19, 40, 39), (26, 27, 29, 28), (18, 28, 30), (19, 41, 40), (28, 29, 31, 30), (18, 30, 32), (19, 42, 41), (30, 31, 33, 32), (18, 32, 34), (19, 43, 42), (32, 33, 35, 34), (18, 34, 20), (19, 37, 43), (34, 35, 21, 20), (37, 36, 23, 21), (36, 38, 25, 23), (38, 39, 27, 25), (39, 40, 29, 27), (40, 41, 31, 29), (41, 42, 33, 31), (42, 43, 35, 33), (43, 37, 21, 35)])
_uv = me_plane_003.uv_layers.new(name='UVMap')
_uv.uv.foreach_set('vector', [0.1229, 0.0245, 0.1232, 0.02378, 0.1237, 0.0242, 0.1119, 0.03446, 0.1126, 0.03416, 0.1126, 0.03476, 0.1264, 0.0249, 0.1268, 0.0249, 0.1268, 0.02545, 0.1264, 0.02545, 0.1229, 0.0245, 0.1237, 0.0242, 0.1237, 0.0248, 0.1119, 0.03446, 0.1122, 0.03374, 0.1126, 0.03416, 0.1139, 0.03836, 0.1135, 0.03836, 0.1135, 0.03781, 0.1139, 0.03781, 0.1229, 0.0245, 0.1237, 0.0248, 0.1232, 0.02522, 0.1119, 0.03446, 0.1116, 0.03374, 0.1122, 0.03374, 0.1139, 0.03781, 0.1135, 0.03781, 0.1135, 0.03726, 0.1139, 0.03726, 0.1229, 0.0245, 0.1232, 0.02522, 0.1226, 0.02522, 0.1119, 0.03446, 0.1112, 0.03416, 0.1116, 0.03374, 0.1231, 0.03718, 0.1235, 0.03718, 0.1235, 0.03774, 0.1231, 0.03774, 0.1229, 0.0245, 0.1226, 0.02522, 0.1222, 0.0248, 0.1119, 0.03446, 0.1112, 0.03476, 0.1112, 0.03416, 0.1231, 0.03774, 0.1235, 0.03774, 0.1235, 0.03829, 0.1231, 0.03829, 0.1229, 0.0245, 0.1222, 0.0248, 0.1222, 0.0242, 0.1119, 0.03446, 0.1116, 0.03518, 0.1112, 0.03476, 0.1153, 0.03872, 0.1148, 0.03872, 0.1148, 0.03817, 0.1153, 0.03817, 0.1229, 0.0245, 0.1222, 0.0242, 0.1226, 0.02378, 0.1119, 0.03446, 0.1122, 0.03518, 0.1116, 0.03518, 0.1153, 0.03817, 0.1148, 0.03817, 0.1148, 0.03762, 0.1153, 0.03762, 0.1229, 0.0245, 0.1226, 0.02378, 0.1232, 0.02378, 0.1119, 0.03446, 0.1126, 0.03476, 0.1122, 0.03518, 0.1264, 0.02435, 0.1268, 0.02435, 0.1268, 0.0249, 0.1264, 0.0249, 0.1229, 0.02306, 0.1237, 0.02336, 0.1232, 0.02378, 0.2487, 0.02945, 0.2492, 0.02927, 0.2492, 0.02962, 0.1263, 0.0323, 0.1267, 0.0323, 0.1267, 0.03286, 0.1263, 0.03286, 0.1229, 0.02306, 0.1232, 0.02378, 0.1226, 0.02378, 0.2487, 0.02945, 0.2489, 0.02902, 0.2492, 0.02927, 0.126, 0.02324, 0.1264, 0.02324, 0.1264, 0.0238, 0.126, 0.0238, 0.1229, 0.02306, 0.1226, 0.02378, 0.1222, 0.02336, 0.2487, 0.02945, 0.2486, 0.02902, 0.2489, 0.02902, 0.126, 0.0238, 0.1264, 0.0238, 0.1264, 0.02435, 0.126, 0.02435, 0.1229, 0.02306, 0.1222, 0.02336, 0.1222, 0.02276, 0.2487, 0.02945, 0.2483, 0.02927, 0.2486, 0.02902, 0.1153, 0.03664, 0.1158, 0.03664, 0.1158, 0.0372, 0.1153, 0.0372, 0.1229, 0.02306, 0.1222, 0.02276, 0.1226, 0.02234, 0.2487, 0.02945, 0.2483, 0.02962, 0.2483, 0.02927, 0.1153, 0.0372, 0.1158, 0.0372, 0.1158, 0.03775, 0.1153, 0.03775, 0.1229, 0.02306, 0.1226, 0.02234, 0.1232, 0.02234, 0.2487, 0.02945, 0.2486, 0.02987, 0.2483, 0.02962, 0.1144, 0.03762, 0.1148, 0.03762, 0.1148, 0.03817, 0.1144, 0.03817, 0.1229, 0.02306, 0.1232, 0.02234, 0.1237, 0.02276, 0.2487, 0.02945, 0.2489, 0.02987, 0.2486, 0.02987, 0.1144, 0.03817, 0.1148, 0.03817, 0.1148, 0.03872, 0.1144, 0.03872, 0.1229, 0.02306, 0.1237, 0.02276, 0.1237, 0.02336, 0.2487, 0.02945, 0.2492, 0.02962, 0.2489, 0.02987, 0.1263, 0.03176, 0.1267, 0.03176, 0.1267, 0.0323, 0.1263, 0.0323, 0.1218, 0.02716, 0.1218, 0.02681, 0.1221, 0.02669, 0.1221, 0.02728, 0.1218, 0.02681, 0.1216, 0.02656, 0.1217, 0.02626, 0.1221, 0.02669, 0.1216, 0.02656, 0.1212, 0.02656, 0.1211, 0.02626, 0.1217, 0.02626, 0.1212, 0.02656, 0.121, 0.02681, 0.1207, 0.02669, 0.1211, 0.02626, 0.121, 0.02681, 0.121, 0.02716, 0.1207, 0.02728, 0.1207, 0.02669, 0.121, 0.02716, 0.1212, 0.02741, 0.1211, 0.02771, 0.1207, 0.02728, 0.1212, 0.02741, 0.1216, 0.02741, 0.1217, 0.02771, 0.1211, 0.02771, 0.1216, 0.02741, 0.1218, 0.02716, 0.1221, 0.02728, 0.1217, 0.02771])
me_plane_003.materials.append(mat_material)
me_plane_003.use_remesh_fix_poles = True
me_plane_003.use_remesh_preserve_attributes = False
me_plane_003.use_mirror_vertex_groups = False
me_plane_003.update()
me_plane_004 = bpy.data.meshes.new('Plane.004')
me_plane_004.from_pydata([(0.2709, 1.366, 0.3199), (0.4518, 1.366, 0.3199), (0.2709, 1.69, 0.3199), (0.4518, 1.69, 0.3199), (0.2709, 1.595, 0.09123), (0.4518, 1.595, 0.09123), (0.2709, 1.366, -0.003506), (0.4518, 1.366, -0.003506), (0.2709, 1.137, 0.09123), (0.4518, 1.137, 0.09123), (0.2709, 1.043, 0.3199), (0.4518, 1.043, 0.3199), (0.2709, 1.137, 0.5487), (0.4518, 1.137, 0.5487), (0.2709, 1.366, 0.6434), (0.4518, 1.366, 0.6434), (0.2709, 1.595, 0.5487), (0.4518, 1.595, 0.5487), (0.4854, 1.366, 0.3199), (0.6663, 1.366, 0.3199), (0.4854, 1.69, 0.3199), (0.6663, 1.69, 0.3199), (0.4854, 1.595, 0.09123), (0.6663, 1.595, 0.09123), (0.4854, 1.366, -0.003506), (0.6663, 1.366, -0.003506), (0.4854, 1.137, 0.09123), (0.6663, 1.137, 0.09123), (0.4854, 1.043, 0.3199), (0.6663, 1.043, 0.3199), (0.4854, 1.137, 0.5487), (0.6663, 1.137, 0.5487), (0.4854, 1.366, 0.6434), (0.6663, 1.366, 0.6434), (0.4854, 1.595, 0.5487), (0.6663, 1.595, 0.5487), (0.6663, 1.501, 0.1847), (0.6663, 1.557, 0.3199), (0.6663, 1.366, 0.1286), (0.6663, 1.231, 0.1847), (0.6663, 1.175, 0.3199), (0.6663, 1.231, 0.4552), (0.6663, 1.366, 0.5113), (0.6663, 1.501, 0.4552)], [], [(0, 2, 4), (1, 5, 3), (2, 3, 5, 4), (0, 4, 6), (1, 7, 5), (4, 5, 7, 6), (0, 6, 8), (1, 9, 7), (6, 7, 9, 8), (0, 8, 10), (1, 11, 9), (8, 9, 11, 10), (0, 10, 12), (1, 13, 11), (10, 11, 13, 12), (0, 12, 14), (1, 15, 13), (12, 13, 15, 14), (0, 14, 16), (1, 17, 15), (14, 15, 17, 16), (0, 16, 2), (1, 3, 17), (16, 17, 3, 2), (18, 20, 22), (19, 36, 37), (20, 21, 23, 22), (18, 22, 24), (19, 38, 36), (22, 23, 25, 24), (18, 24, 26), (19, 39, 38), (24, 25, 27, 26), (18, 26, 28), (19, 40, 39), (26, 27, 29, 28), (18, 28, 30), (19, 41, 40), (28, 29, 31, 30), (18, 30, 32), (19, 42, 41), (30, 31, 33, 32), (18, 32, 34), (19, 43, 42), (32, 33, 35, 34), (18, 34, 20), (19, 37, 43), (34, 35, 21, 20), (37, 36, 23, 21), (36, 38, 25, 23), (38, 39, 27, 25), (39, 40, 29, 27), (40, 41, 31, 29), (41, 42, 33, 31), (42, 43, 35, 33), (43, 37, 21, 35)])
_uv = me_plane_004.uv_layers.new(name='UVMap')
_uv.uv.foreach_set('vector', [0.1238, 0.03392, 0.1241, 0.0332, 0.1245, 0.03363, 0.1215, 0.02306, 0.1222, 0.02276, 0.1222, 0.02336, 0.1264, 0.03552, 0.1268, 0.03552, 0.1268, 0.03608, 0.1264, 0.03608, 0.1238, 0.03392, 0.1245, 0.03363, 0.1245, 0.03422, 0.1215, 0.02306, 0.1218, 0.02234, 0.1222, 0.02276, 0.1259, 0.03498, 0.1264, 0.03498, 0.1264, 0.03553, 0.1259, 0.03553, 0.1238, 0.03392, 0.1245, 0.03422, 0.1241, 0.03465, 0.1215, 0.02306, 0.1212, 0.02234, 0.1218, 0.02234, 0.1259, 0.03553, 0.1264, 0.03553, 0.1264, 0.03608, 0.1259, 0.03608, 0.1238, 0.03392, 0.1241, 0.03465, 0.1235, 0.03465, 0.1215, 0.02306, 0.1208, 0.02276, 0.1212, 0.02234, 0.1235, 0.03718, 0.1239, 0.03718, 0.1239, 0.03774, 0.1235, 0.03774, 0.1238, 0.03392, 0.1235, 0.03465, 0.1231, 0.03422, 0.1215, 0.02306, 0.1208, 0.02336, 0.1208, 0.02276, 0.1235, 0.03774, 0.1239, 0.03774, 0.1239, 0.03829, 0.1235, 0.03829, 0.1238, 0.03392, 0.1231, 0.03422, 0.1231, 0.03363, 0.1215, 0.02306, 0.1212, 0.02378, 0.1208, 0.02336, 0.126, 0.02656, 0.1264, 0.02656, 0.1264, 0.02711, 0.126, 0.02711, 0.1238, 0.03392, 0.1231, 0.03363, 0.1235, 0.0332, 0.1215, 0.02306, 0.1218, 0.02378, 0.1212, 0.02378, 0.126, 0.02711, 0.1264, 0.02711, 0.1264, 0.02766, 0.126, 0.02766, 0.1238, 0.03392, 0.1235, 0.0332, 0.1241, 0.0332, 0.1215, 0.02306, 0.1222, 0.02336, 0.1218, 0.02378, 0.1264, 0.03498, 0.1268, 0.03498, 0.1268, 0.03552, 0.1264, 0.03552, 0.1238, 0.03248, 0.1231, 0.03218, 0.1235, 0.03176, 0.2488, 0.02696, 0.2493, 0.02679, 0.2493, 0.02714, 0.1264, 0.02379, 0.1268, 0.02379, 0.1268, 0.02435, 0.1264, 0.02435, 0.1238, 0.03248, 0.1235, 0.03176, 0.1241, 0.03176, 0.2488, 0.02696, 0.249, 0.02654, 0.2493, 0.02679, 0.1139, 0.03726, 0.1143, 0.03726, 0.1143, 0.03781, 0.1139, 0.03781, 0.1238, 0.03248, 0.1241, 0.03176, 0.1245, 0.03218, 0.2488, 0.02696, 0.2486, 0.02654, 0.249, 0.02654, 0.1139, 0.03781, 0.1143, 0.03781, 0.1143, 0.03836, 0.1139, 0.03836, 0.1238, 0.03248, 0.1245, 0.03218, 0.1245, 0.03278, 0.2488, 0.02696, 0.2484, 0.02679, 0.2486, 0.02654, 0.1239, 0.03718, 0.1244, 0.03718, 0.1244, 0.03774, 0.1239, 0.03774, 0.1238, 0.03248, 0.1245, 0.03278, 0.1241, 0.0332, 0.2488, 0.02696, 0.2484, 0.02714, 0.2484, 0.02679, 0.1239, 0.03774, 0.1244, 0.03774, 0.1244, 0.03829, 0.1239, 0.03829, 0.1238, 0.03248, 0.1241, 0.0332, 0.1235, 0.0332, 0.2488, 0.02696, 0.2486, 0.02739, 0.2484, 0.02714, 0.126, 0.02545, 0.1264, 0.02545, 0.1264, 0.026, 0.126, 0.026, 0.1238, 0.03248, 0.1235, 0.0332, 0.1231, 0.03278, 0.2488, 0.02696, 0.249, 0.02739, 0.2486, 0.02739, 0.126, 0.026, 0.1264, 0.026, 0.1264, 0.02656, 0.126, 0.02656, 0.1238, 0.03248, 0.1231, 0.03278, 0.1231, 0.03218, 0.2488, 0.02696, 0.2493, 0.02714, 0.249, 0.02739, 0.1264, 0.02324, 0.1268, 0.02324, 0.1268, 0.02379, 0.1264, 0.02379, 0.1219, 0.02468, 0.1219, 0.02432, 0.1222, 0.0242, 0.1222, 0.0248, 0.1219, 0.02432, 0.1217, 0.02407, 0.1218, 0.02378, 0.1222, 0.0242, 0.1217, 0.02407, 0.1213, 0.02407, 0.1212, 0.02378, 0.1218, 0.02378, 0.1213, 0.02407, 0.1211, 0.02432, 0.1208, 0.0242, 0.1212, 0.02378, 0.1211, 0.02432, 0.1211, 0.02468, 0.1208, 0.0248, 0.1208, 0.0242, 0.1211, 0.02468, 0.1213, 0.02493, 0.1212, 0.02522, 0.1208, 0.0248, 0.1213, 0.02493, 0.1217, 0.02493, 0.1218, 0.02522, 0.1212, 0.02522, 0.1217, 0.02493, 0.1219, 0.02468, 0.1222, 0.0248, 0.1218, 0.02522])
me_plane_004.materials.append(mat_material)
me_plane_004.use_remesh_fix_poles = True
me_plane_004.use_remesh_preserve_attributes = False
me_plane_004.use_mirror_vertex_groups = False
me_plane_004.update()
me_plane_005 = bpy.data.meshes.new('Plane.005')
me_plane_005.from_pydata([(-0.2709, 1.366, 0.3199), (-0.4518, 1.366, 0.3199), (-0.2709, 1.69, 0.3199), (-0.4518, 1.69, 0.3199), (-0.2709, 1.595, 0.09123), (-0.4518, 1.595, 0.09123), (-0.2709, 1.366, -0.003506), (-0.4518, 1.366, -0.003506), (-0.2709, 1.137, 0.09123), (-0.4518, 1.137, 0.09123), (-0.2709, 1.043, 0.3199), (-0.4518, 1.043, 0.3199), (-0.2709, 1.137, 0.5487), (-0.4518, 1.137, 0.5487), (-0.2709, 1.366, 0.6434), (-0.4518, 1.366, 0.6434), (-0.2709, 1.595, 0.5487), (-0.4518, 1.595, 0.5487), (-0.4854, 1.366, 0.3199), (-0.6663, 1.366, 0.3199), (-0.4854, 1.69, 0.3199), (-0.6663, 1.69, 0.3199), (-0.4854, 1.595, 0.09123), (-0.6663, 1.595, 0.09123), (-0.4854, 1.366, -0.003506), (-0.6663, 1.366, -0.003506), (-0.4854, 1.137, 0.09123), (-0.6663, 1.137, 0.09123), (-0.4854, 1.043, 0.3199), (-0.6663, 1.043, 0.3199), (-0.4854, 1.137, 0.5487), (-0.6663, 1.137, 0.5487), (-0.4854, 1.366, 0.6434), (-0.6663, 1.366, 0.6434), (-0.4854, 1.595, 0.5487), (-0.6663, 1.595, 0.5487), (-0.6663, 1.501, 0.1847), (-0.6663, 1.557, 0.3199), (-0.6663, 1.366, 0.1286), (-0.6663, 1.231, 0.1847), (-0.6663, 1.175, 0.3199), (-0.6663, 1.231, 0.4552), (-0.6663, 1.366, 0.5113), (-0.6663, 1.501, 0.4552)], [], [(0, 4, 2), (1, 3, 5), (2, 4, 5, 3), (0, 6, 4), (1, 5, 7), (4, 6, 7, 5), (0, 8, 6), (1, 7, 9), (6, 8, 9, 7), (0, 10, 8), (1, 9, 11), (8, 10, 11, 9), (0, 12, 10), (1, 11, 13), (10, 12, 13, 11), (0, 14, 12), (1, 13, 15), (12, 14, 15, 13), (0, 16, 14), (1, 15, 17), (14, 16, 17, 15), (0, 2, 16), (1, 17, 3), (16, 2, 3, 17), (18, 22, 20), (19, 37, 36), (20, 22, 23, 21), (18, 24, 22), (19, 36, 38), (22, 24, 25, 23), (18, 26, 24), (19, 38, 39), (24, 26, 27, 25), (18, 28, 26), (19, 39, 40), (26, 28, 29, 27), (18, 30, 28), (19, 40, 41), (28, 30, 31, 29), (18, 32, 30), (19, 41, 42), (30, 32, 33, 31), (18, 34, 32), (19, 42, 43), (32, 34, 35, 33), (18, 20, 34), (19, 43, 37), (34, 20, 21, 35), (37, 21, 23, 36), (36, 23, 25, 38), (38, 25, 27, 39), (39, 27, 29, 40), (40, 29, 31, 41), (41, 31, 33, 42), (42, 33, 35, 43), (43, 35, 21, 37)])
_uv = me_plane_005.uv_layers.new(name='UVMap')
_uv.uv.foreach_set('vector', [0.1119, 0.03302, 0.1126, 0.03272, 0.1126, 0.03331, 0.1228, 0.02698, 0.1231, 0.02626, 0.1236, 0.02669, 0.1268, 0.03663, 0.1268, 0.03719, 0.1264, 0.03719, 0.1264, 0.03663, 0.1119, 0.03302, 0.1122, 0.03229, 0.1126, 0.03272, 0.1228, 0.02698, 0.1236, 0.02669, 0.1236, 0.02728, 0.126, 0.03723, 0.126, 0.03779, 0.1256, 0.03779, 0.1256, 0.03723, 0.1119, 0.03302, 0.1116, 0.03229, 0.1122, 0.03229, 0.1228, 0.02698, 0.1236, 0.02728, 0.1231, 0.02771, 0.126, 0.03779, 0.126, 0.03834, 0.1256, 0.03834, 0.1256, 0.03779, 0.1119, 0.03302, 0.1112, 0.03272, 0.1116, 0.03229, 0.1228, 0.02698, 0.1231, 0.02771, 0.1225, 0.02771, 0.1194, 0.03716, 0.1194, 0.03772, 0.119, 0.03772, 0.119, 0.03716, 0.1119, 0.03302, 0.1112, 0.03331, 0.1112, 0.03272, 0.1228, 0.02698, 0.1225, 0.02771, 0.1221, 0.02728, 0.1194, 0.03772, 0.1194, 0.03827, 0.119, 0.03827, 0.119, 0.03772, 0.1119, 0.03302, 0.1116, 0.03374, 0.1112, 0.03331, 0.1228, 0.02698, 0.1221, 0.02728, 0.1221, 0.02669, 0.126, 0.02886, 0.126, 0.02831, 0.1264, 0.02831, 0.1264, 0.02886, 0.1119, 0.03302, 0.1122, 0.03374, 0.1116, 0.03374, 0.1228, 0.02698, 0.1221, 0.02669, 0.1225, 0.02626, 0.126, 0.02831, 0.126, 0.02776, 0.1264, 0.02776, 0.1264, 0.02831, 0.1119, 0.03302, 0.1126, 0.03331, 0.1122, 0.03374, 0.1228, 0.02698, 0.1225, 0.02626, 0.1231, 0.02626, 0.1268, 0.03608, 0.1268, 0.03663, 0.1264, 0.03663, 0.1264, 0.03608, 0.1156, 0.03483, 0.1164, 0.03453, 0.1164, 0.03513, 0.2511, 0.0335, 0.2507, 0.03332, 0.251, 0.03307, 0.1167, 0.03816, 0.1167, 0.03872, 0.1162, 0.03872, 0.1162, 0.03816, 0.1156, 0.03483, 0.1159, 0.03411, 0.1164, 0.03453, 0.2511, 0.0335, 0.251, 0.03307, 0.2513, 0.03307, 0.1263, 0.03286, 0.1263, 0.03342, 0.1258, 0.03342, 0.1258, 0.03286, 0.1156, 0.03483, 0.1153, 0.03411, 0.1159, 0.03411, 0.2511, 0.0335, 0.2513, 0.03307, 0.2516, 0.03332, 0.1263, 0.03342, 0.1263, 0.03397, 0.1258, 0.03397, 0.1258, 0.03342, 0.1156, 0.03483, 0.1149, 0.03453, 0.1153, 0.03411, 0.2511, 0.0335, 0.2516, 0.03332, 0.2516, 0.03367, 0.1131, 0.03407, 0.1131, 0.03462, 0.1126, 0.03462, 0.1126, 0.03407, 0.1156, 0.03483, 0.1149, 0.03513, 0.1149, 0.03453, 0.2511, 0.0335, 0.2516, 0.03367, 0.2513, 0.03392, 0.1131, 0.03462, 0.1131, 0.03517, 0.1126, 0.03517, 0.1126, 0.03462, 0.1156, 0.03483, 0.1153, 0.03555, 0.1149, 0.03513, 0.2511, 0.0335, 0.2513, 0.03392, 0.251, 0.03392, 0.1106, 0.03745, 0.1106, 0.038, 0.1102, 0.038, 0.1102, 0.03745, 0.1156, 0.03483, 0.1159, 0.03555, 0.1153, 0.03555, 0.2511, 0.0335, 0.251, 0.03392, 0.2507, 0.03367, 0.1106, 0.038, 0.1106, 0.03855, 0.1102, 0.03855, 0.1102, 0.038, 0.1156, 0.03483, 0.1164, 0.03513, 0.1159, 0.03555, 0.2511, 0.0335, 0.2507, 0.03367, 0.2507, 0.03332, 0.1167, 0.03762, 0.1167, 0.03816, 0.1162, 0.03816, 0.1162, 0.03762, 0.1234, 0.03086, 0.1231, 0.03074, 0.1235, 0.03031, 0.1236, 0.03061, 0.1236, 0.03061, 0.1235, 0.03031, 0.1241, 0.03031, 0.124, 0.03061, 0.124, 0.03061, 0.1241, 0.03031, 0.1245, 0.03074, 0.1242, 0.03086, 0.1242, 0.03086, 0.1245, 0.03074, 0.1245, 0.03134, 0.1242, 0.03121, 0.1242, 0.03121, 0.1245, 0.03134, 0.1241, 0.03176, 0.124, 0.03146, 0.124, 0.03146, 0.1241, 0.03176, 0.1235, 0.03176, 0.1236, 0.03146, 0.1236, 0.03146, 0.1235, 0.03176, 0.1231, 0.03134, 0.1234, 0.03121, 0.1234, 0.03121, 0.1231, 0.03134, 0.1231, 0.03074, 0.1234, 0.03086])
me_plane_005.materials.append(mat_material)
me_plane_005.use_remesh_fix_poles = True
me_plane_005.use_remesh_preserve_attributes = False
me_plane_005.use_mirror_vertex_groups = False
me_plane_005.update()
me_plane_006 = bpy.data.meshes.new('Plane.006')
me_plane_006.from_pydata([(-0.2709, 0.5927, 0.3199), (-0.4518, 0.5927, 0.3199), (-0.2709, 0.9161, 0.3199), (-0.4518, 0.9161, 0.3199), (-0.2709, 0.8214, 0.09123), (-0.4518, 0.8214, 0.09123), (-0.2709, 0.5927, -0.003506), (-0.4518, 0.5927, -0.003506), (-0.2709, 0.364, 0.09123), (-0.4518, 0.364, 0.09123), (-0.2709, 0.2692, 0.3199), (-0.4518, 0.2692, 0.3199), (-0.2709, 0.364, 0.5487), (-0.4518, 0.364, 0.5487), (-0.2709, 0.5927, 0.6434), (-0.4518, 0.5927, 0.6434), (-0.2709, 0.8214, 0.5487), (-0.4518, 0.8214, 0.5487), (-0.4854, 0.5927, 0.3199), (-0.6663, 0.5927, 0.3199), (-0.4854, 0.9161, 0.3199), (-0.6663, 0.9161, 0.3199), (-0.4854, 0.8214, 0.09123), (-0.6663, 0.8214, 0.09123), (-0.4854, 0.5927, -0.003506), (-0.6663, 0.5927, -0.003506), (-0.4854, 0.364, 0.09123), (-0.6663, 0.364, 0.09123), (-0.4854, 0.2692, 0.3199), (-0.6663, 0.2692, 0.3199), (-0.4854, 0.364, 0.5487), (-0.6663, 0.364, 0.5487), (-0.4854, 0.5927, 0.6434), (-0.6663, 0.5927, 0.6434), (-0.4854, 0.8214, 0.5487), (-0.6663, 0.8214, 0.5487), (-0.6663, 0.728, 0.1847), (-0.6663, 0.784, 0.3199), (-0.6663, 0.5927, 0.1286), (-0.6663, 0.4574, 0.1847), (-0.6663, 0.4014, 0.3199), (-0.6663, 0.4574, 0.4552), (-0.6663, 0.5927, 0.5113), (-0.6663, 0.728, 0.4552)], [], [(0, 4, 2), (1, 3, 5), (2, 4, 5, 3), (0, 6, 4), (1, 5, 7), (4, 6, 7, 5), (0, 8, 6), (1, 7, 9), (6, 8, 9, 7), (0, 10, 8), (1, 9, 11), (8, 10, 11, 9), (0, 12, 10), (1, 11, 13), (10, 12, 13, 11), (0, 14, 12), (1, 13, 15), (12, 14, 15, 13), (0, 16, 14), (1, 15, 17), (14, 16, 17, 15), (0, 2, 16), (1, 17, 3), (16, 2, 3, 17), (18, 22, 20), (19, 37, 36), (20, 22, 23, 21), (18, 24, 22), (19, 36, 38), (22, 24, 25, 23), (18, 26, 24), (19, 38, 39), (24, 26, 27, 25), (18, 28, 26), (19, 39, 40), (26, 28, 29, 27), (18, 30, 28), (19, 40, 41), (28, 30, 31, 29), (18, 32, 30), (19, 41, 42), (30, 32, 33, 31), (18, 34, 32), (19, 42, 43), (32, 34, 35, 33), (18, 20, 34), (19, 43, 37), (34, 20, 21, 35), (37, 21, 23, 36), (36, 23, 25, 38), (38, 25, 27, 39), (39, 27, 29, 40), (40, 29, 31, 41), (41, 31, 33, 42), (42, 33, 35, 43), (43, 35, 21, 37)])
_uv = me_plane_006.uv_layers.new(name='UVMap')
_uv.uv.foreach_set('vector', [0.1142, 0.03483, 0.1135, 0.03453, 0.1139, 0.03411, 0.1228, 0.02843, 0.1236, 0.02873, 0.1231, 0.02915, 0.1267, 0.03341, 0.1267, 0.03397, 0.1263, 0.03397, 0.1263, 0.03341, 0.1142, 0.03483, 0.1135, 0.03513, 0.1135, 0.03453, 0.1228, 0.02843, 0.1231, 0.02915, 0.1225, 0.02915, 0.1205, 0.03844, 0.1205, 0.03788, 0.121, 0.03788, 0.121, 0.03844, 0.1142, 0.03483, 0.1139, 0.03555, 0.1135, 0.03513, 0.1228, 0.02843, 0.1225, 0.02915, 0.1221, 0.02873, 0.1205, 0.03788, 0.1205, 0.03733, 0.121, 0.03733, 0.121, 0.03788, 0.1142, 0.03483, 0.1145, 0.03555, 0.1139, 0.03555, 0.1228, 0.02843, 0.1221, 0.02873, 0.1221, 0.02813, 0.1248, 0.03718, 0.1248, 0.03774, 0.1244, 0.03774, 0.1244, 0.03718, 0.1142, 0.03483, 0.1149, 0.03513, 0.1145, 0.03555, 0.1228, 0.02843, 0.1221, 0.02813, 0.1225, 0.02771, 0.1248, 0.03774, 0.1248, 0.03829, 0.1244, 0.03829, 0.1244, 0.03774, 0.1142, 0.03483, 0.1149, 0.03453, 0.1149, 0.03513, 0.1228, 0.02843, 0.1225, 0.02771, 0.1231, 0.02771, 0.1264, 0.02435, 0.1264, 0.0249, 0.126, 0.0249, 0.126, 0.02435, 0.1142, 0.03483, 0.1145, 0.03411, 0.1149, 0.03453, 0.1228, 0.02843, 0.1231, 0.02771, 0.1236, 0.02813, 0.1264, 0.0249, 0.1264, 0.02545, 0.126, 0.02545, 0.126, 0.0249, 0.1142, 0.03483, 0.1139, 0.03411, 0.1145, 0.03411, 0.1228, 0.02843, 0.1236, 0.02813, 0.1236, 0.02873, 0.1267, 0.03286, 0.1267, 0.03341, 0.1263, 0.03341, 0.1263, 0.03286, 0.1214, 0.02843, 0.1217, 0.02771, 0.1221, 0.02813, 0.2448, 0.03755, 0.2444, 0.03737, 0.2446, 0.03712, 0.1268, 0.03035, 0.1268, 0.0309, 0.1263, 0.0309, 0.1263, 0.03035, 0.1214, 0.02843, 0.1211, 0.02771, 0.1217, 0.02771, 0.2448, 0.03755, 0.2446, 0.03712, 0.245, 0.03712, 0.1263, 0.0298, 0.1263, 0.03035, 0.1259, 0.03035, 0.1259, 0.0298, 0.1214, 0.02843, 0.1207, 0.02813, 0.1211, 0.02771, 0.2448, 0.03755, 0.245, 0.03712, 0.2452, 0.03737, 0.1263, 0.03035, 0.1263, 0.03091, 0.1259, 0.03091, 0.1259, 0.03035, 0.1214, 0.02843, 0.1207, 0.02873, 0.1207, 0.02813, 0.2448, 0.03755, 0.2452, 0.03737, 0.2452, 0.03773, 0.1263, 0.03176, 0.1263, 0.03231, 0.1258, 0.03231, 0.1258, 0.03176, 0.1214, 0.02843, 0.1211, 0.02915, 0.1207, 0.02873, 0.2448, 0.03755, 0.2452, 0.03773, 0.245, 0.03798, 0.1263, 0.03231, 0.1263, 0.03286, 0.1258, 0.03286, 0.1258, 0.03231, 0.1214, 0.02843, 0.1217, 0.02915, 0.1211, 0.02915, 0.2448, 0.03755, 0.245, 0.03798, 0.2446, 0.03798, 0.1265, 0.03723, 0.1265, 0.03778, 0.126, 0.03778, 0.126, 0.03723, 0.1214, 0.02843, 0.1221, 0.02873, 0.1217, 0.02915, 0.2448, 0.03755, 0.2446, 0.03798, 0.2444, 0.03773, 0.1265, 0.03778, 0.1265, 0.03834, 0.126, 0.03834, 0.126, 0.03778, 0.1214, 0.02843, 0.1221, 0.02813, 0.1221, 0.02873, 0.2448, 0.03755, 0.2444, 0.03773, 0.2444, 0.03737, 0.1268, 0.0298, 0.1268, 0.03035, 0.1263, 0.03035, 0.1263, 0.0298, 0.117, 0.03491, 0.1167, 0.03479, 0.1171, 0.03437, 0.1173, 0.03466, 0.1173, 0.03466, 0.1171, 0.03437, 0.1177, 0.03437, 0.1176, 0.03466, 0.1176, 0.03466, 0.1177, 0.03437, 0.1182, 0.03479, 0.1179, 0.03491, 0.1179, 0.03491, 0.1182, 0.03479, 0.1182, 0.03539, 0.1179, 0.03526, 0.1179, 0.03526, 0.1182, 0.03539, 0.1177, 0.03581, 0.1176, 0.03551, 0.1176, 0.03551, 0.1177, 0.03581, 0.1171, 0.03581, 0.1173, 0.03551, 0.1173, 0.03551, 0.1171, 0.03581, 0.1167, 0.03539, 0.117, 0.03526, 0.117, 0.03526, 0.1167, 0.03539, 0.1167, 0.03479, 0.117, 0.03491])
me_plane_006.materials.append(mat_material)
me_plane_006.use_remesh_fix_poles = True
me_plane_006.use_remesh_preserve_attributes = False
me_plane_006.use_mirror_vertex_groups = False
me_plane_006.update()

# ---- objects
ob_truck_03_red = bpy.data.objects.new('Truck_03_Red', me_plane)
ob_wheel_fl = bpy.data.objects.new('Wheel_FL', me_plane_001)
ob_wheel_fr = bpy.data.objects.new('Wheel_FR', me_plane_002)
ob_wheel_rl1 = bpy.data.objects.new('Wheel_RL1', me_plane_003)
ob_wheel_rl2 = bpy.data.objects.new('Wheel_RL2', me_plane_004)
ob_wheel_rr2 = bpy.data.objects.new('Wheel_RR2', me_plane_005)
ob_wheel_rr1 = bpy.data.objects.new('Wheel_RR1', me_plane_006)

# ---- transforms, parenting, visibility, modifiers, constraints
ob_truck_03_red.location = (0.0, 0.0, 0.0)
ob_truck_03_red.lineart.crease_threshold = 0.0
ob_wheel_fl.parent = ob_truck_03_red
ob_wheel_fl.location = (0.0, 0.0, 0.0)
ob_wheel_fl.lineart.crease_threshold = 0.0
ob_wheel_fr.parent = ob_truck_03_red
ob_wheel_fr.location = (0.0, 0.0, 0.0)
ob_wheel_fr.lineart.crease_threshold = 0.0
ob_wheel_rl1.parent = ob_truck_03_red
ob_wheel_rl1.location = (0.0, 0.0, 0.0)
ob_wheel_rl1.lineart.crease_threshold = 0.0
ob_wheel_rl2.parent = ob_truck_03_red
ob_wheel_rl2.location = (0.0, 0.0, 0.0)
ob_wheel_rl2.lineart.crease_threshold = 0.0
ob_wheel_rr2.parent = ob_truck_03_red
ob_wheel_rr2.location = (0.0, 0.0, 0.0)
ob_wheel_rr2.lineart.crease_threshold = 0.0
ob_wheel_rr1.parent = ob_truck_03_red
ob_wheel_rr1.location = (0.0, 0.0, 0.0)
ob_wheel_rr1.lineart.crease_threshold = 0.0

# ---- collection membership
col_collection.objects.link(ob_truck_03_red)
col_collection.objects.link(ob_wheel_fl)
col_collection.objects.link(ob_wheel_fr)
col_collection.objects.link(ob_wheel_rl1)
col_collection.objects.link(ob_wheel_rl2)
col_collection.objects.link(ob_wheel_rr2)
col_collection.objects.link(ob_wheel_rr1)

# ---- scene / render settings (as saved in the file)
scene.frame_start = 1; scene.frame_end = 250; scene.frame_set(4)
scene.render.engine = 'BLENDER_EEVEE_NEXT'
scene.cycles.use_denoising = False
scene.cycles.samples = 128
scene.cycles.sampling_pattern = 'TABULATED_SOBOL'
scene.cycles.use_adaptive_sampling = False
scene.cycles.use_light_tree = False
scene.view_settings.view_transform = 'Filmic'
bpy.context.view_layer.update()

# ---- added for rendering (the .blend has no active camera and no usable light): camera, sun
cam_auto = bpy.data.cameras.new('AutoCamera')
cam_auto.lens = 50.0
cam_auto.sensor_width = 36.0
cam_auto.clip_end = 1000.0
ob_auto_camera = bpy.data.objects.new('AutoCamera', cam_auto)
scene.collection.objects.link(ob_auto_camera)
ob_auto_camera.location = (4.97749, -6.06886, 4.93797)
ob_auto_camera.rotation_euler = (1.09748, -7.21219e-08, 0.694738)
scene.camera = ob_auto_camera
light_auto_sun = bpy.data.lights.new('AutoSun', 'SUN')
light_auto_sun.energy = 3.0
light_auto_sun.angle = 0.0523599
ob_auto_sun = bpy.data.objects.new('AutoSun', light_auto_sun)
scene.collection.objects.link(ob_auto_sun)
ob_auto_sun.rotation_euler = (0.872665, 0.174533, 0.523599)
bpy.context.view_layer.update()
